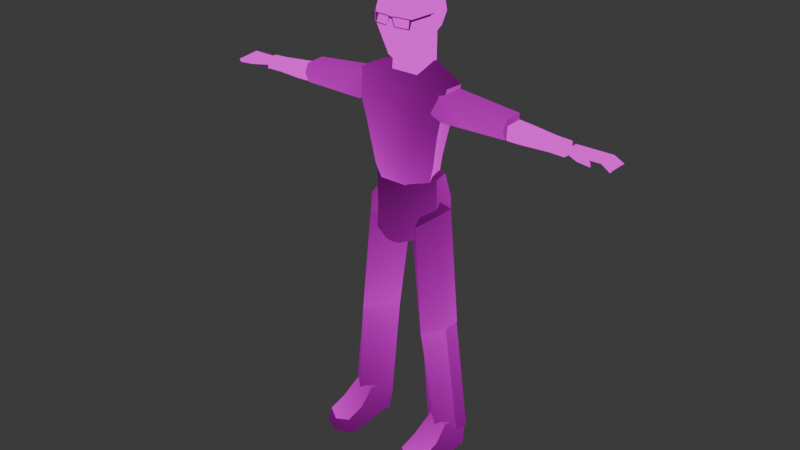 # Source: NORMAL_-_bitas.blend  (saved by Blender 5.1.29; exported with 4.5.12 LTS)
import bpy
from mathutils import Matrix  # noqa: F401  (used for matrix-valued properties, if any)

bpy.ops.wm.read_factory_settings(use_empty=True)
scene = bpy.context.scene
scene.name = 'Scene'

# ---- collections
col_collection = bpy.data.collections.new('Collection'); scene.collection.children.link(col_collection)

# ---- images (referenced by path relative to the original .blend; pixels are not part of the script)
import os
ASSET_DIR = os.environ.get("B2B_ASSET_DIR", "")  # directory of the original .blend (textures are referenced by path, not embedded)
HERE = os.path.dirname(os.path.abspath(__file__))  # packed textures are extracted next to this script under _unpacked/

def load_image(name, relpath, width, height, colorspace="sRGB"):
    """Load a texture the original file referenced (path relative to the .blend, or extracted next to this script)."""
    p = next((c for c in (os.path.join(HERE, relpath), os.path.join(ASSET_DIR, relpath)) if relpath and os.path.exists(c)), "")
    if p:
        img = bpy.data.images.load(p, check_existing=True)
        img.name = name
    else:  # same state as the original file: an image datablock whose file is absent (Cycles renders it pink)
        img = bpy.data.images.new(name, width, height)
        img.source = "FILE"
        img.filepath = "//" + (relpath or name)
    img.colorspace_settings.name = colorspace
    return img
img_roupa___texture_png = load_image('ROUPA - texture.png', 'ROUPA - texture.png', 1024, 1024, 'sRGB')
img_bitas___texture_png = load_image('BITAS - texture.png', 'BITAS - texture.png', 1024, 1024, 'sRGB')
img_bitas_lado_jpeg = load_image('bitas-lado.jpeg', 'bitas-lado.jpeg', 1024, 1024, 'sRGB')

# ---- materials (node trees are filled in below, after node groups)
mat_dbrito = bpy.data.materials.new('dbrito')
mat_material = bpy.data.materials.new('Material')
mat_material_001 = bpy.data.materials.new('Material.001')

# ---- node groups
ng_ucupaint_dbrito = bpy.data.node_groups.new('Ucupaint dbrito', 'ShaderNodeTree')
_s = ng_ucupaint_dbrito.interface.new_socket(name='Color', in_out='OUTPUT', socket_type='NodeSocketColor')
_s = ng_ucupaint_dbrito.interface.new_socket(name='Color', in_out='INPUT', socket_type='NodeSocketColor')
_s.default_value = (1.0, 1.0, 1.0, 1.0)
_N = ng_ucupaint_dbrito.nodes; _L = ng_ucupaint_dbrito.links
n0 = _N.new('NodeGroupInput'); n0.name = 'Group Input'; n0.location = (-200, 0)
n0.label = 'Start'
n1 = _N.new('NodeGroupOutput'); n1.name = 'Group Output'; n1.location = (400, 0)
n1.label = 'End'
n2 = _N.new('NodeFrame'); n2.name = '__yp_info_Frame'; n2.location = (0, 230)
n2.label = 'Created using Ucupaint 2.4.6 (github.com/ucupumar/ucupaint)'
n2.width = 620
n3 = _N.new('NodeFrame'); n3.name = '__yp_info_Frame.001'; n3.location = (0, 150)
n3.label = 'WARNING: Do NOT edit this group manually!'
n3.width = 450
_L.new(n0.outputs[0], n1.inputs[0])
n1.is_active_output = True

# ---- material node trees
mat_dbrito.use_nodes = True; mat_dbrito.node_tree.nodes.clear()
_N = mat_dbrito.node_tree.nodes; _L = mat_dbrito.node_tree.links
n0 = _N.new('ShaderNodeOutputMaterial'); n0.name = 'Material Output'; n0.location = (100, -13)
n1 = _N.new('ShaderNodeTexImage'); n1.name = 'Image Texture'; n1.location = (-600, 0)
n1.image = img_roupa___texture_png
n1.extension = 'CLIP'
n2 = _N.new('ShaderNodeEmission'); n2.name = 'Emission'; n2.location = (-134, -9)
n3 = _N.new('ShaderNodeGroup'); n3.name = 'Group'; n3.location = (-334, -9)
n3.node_tree = ng_ucupaint_dbrito
_L.new(n2.outputs[0], n0.inputs[0])
_L.new(n1.outputs[0], n3.inputs[0])
_L.new(n3.outputs[0], n2.inputs[0])
n0.is_active_output = True
mat_material.use_nodes = True; mat_material.node_tree.nodes.clear()
_N = mat_material.node_tree.nodes; _L = mat_material.node_tree.links
n0 = _N.new('ShaderNodeOutputMaterial'); n0.name = 'Material Output'; n0.location = (200, 100)
n1 = _N.new('ShaderNodeTexImage'); n1.name = 'Image Texture'; n1.location = (-900, 33)
n1.image = img_bitas___texture_png
n2 = _N.new('ShaderNodeEmission'); n2.name = 'Emission'; n2.location = (-119, 90)
n3 = _N.new('ShaderNodeMix'); n3.name = 'Mix'; n3.location = (-450, 88)
n3.data_type = 'RGBA'
n3.blend_type = 'SATURATION'
n3.inputs[7].default_value = (0.05848, 0.0003144, 0.5274, 1.0)
_L.new(n3.outputs[2], n2.inputs[0])
_L.new(n1.outputs[0], n3.inputs[6])
_L.new(n3.outputs[2], n0.inputs[0])
n0.is_active_output = True
mat_material_001.use_nodes = True; mat_material_001.node_tree.nodes.clear()
_N = mat_material_001.node_tree.nodes; _L = mat_material_001.node_tree.links
n0 = _N.new('ShaderNodeBsdfPrincipled'); n0.name = 'Principled BSDF'; n0.location = (-200, 100)
n1 = _N.new('ShaderNodeOutputMaterial'); n1.name = 'Material Output'; n1.location = (200, 100)
n2 = _N.new('ShaderNodeTexImage'); n2.name = 'Image Texture'; n2.location = (-490, 80)
n2.image = img_bitas_lado_jpeg
_L.new(n0.outputs[0], n1.inputs[0])
_L.new(n2.outputs[0], n0.inputs[0])
n1.is_active_output = True

# ---- world
world_world = bpy.data.worlds.new('World'); scene.world = world_world
world_world.use_nodes = True; world_world.node_tree.nodes.clear()
_N = world_world.node_tree.nodes; _L = world_world.node_tree.links
n0 = _N.new('ShaderNodeOutputWorld'); n0.name = 'World Output'; n0.location = (200, 100)
n1 = _N.new('ShaderNodeBackground'); n1.name = 'Background'; n1.location = (-200, 100)
n1.inputs[0].default_value = (0.05088, 0.05088, 0.05088, 1.0)
_L.new(n1.outputs[0], n0.inputs[0])
n0.is_active_output = True
world_world.color = (0.05088, 0.05088, 0.05088)
world_world.sun_shadow_jitter_overblur = 0.0

# ---- meshes
me_cube_023 = bpy.data.meshes.new('Cube.023')
me_cube_023.from_pydata([(-1.116, -0.1358, 0.27), (-1.268, -0.1358, 1.0), (-0.7522, 0.7724, 0.5798), (-7.886e-18, -0.3601, 0.9831), (-0.4876, 0.565, 1.314), (-0.7252, -0.5948, -0.04688), (-0.3751, -0.4804, -1.523), (-0.5765, 0.552, -1.475), (1.116, -0.1358, 0.27), (1.268, -0.1358, 1.0), (0.7522, 0.7724, 0.5798), (0.4876, 0.565, 1.314), (0.7252, -0.5948, -0.04688), (0.3752, -0.4804, -1.523), (0.5765, 0.552, -1.475), (-0.808, -0.1173, -1.43), (0.808, -0.1173, -1.43), (1.297, 0.3616, 1.0), (-1.297, 0.3616, 1.0), (0.6354, 0.5792, -1.013), (-0.6354, 0.5794, -1.012), (1.01, -0.1369, -0.2541), (-0.4718, -0.582, -1.116), (-0.9141, -0.138, -1.028), (-1.009, -0.1369, -0.2593), (0.9151, -0.138, -1.018), (0.472, -0.582, -1.115), (-0.6351, -0.5948, -0.4157), (0.6354, -0.5948, -0.4142), (-0.6848, 0.7725, -0.3271), (0.685, 0.7734, -0.3215), (0.8732, -0.5948, 0.3994), (-0.8911, -0.5772, 0.4336), (0.0, -0.5948, 0.6955), (1.595e-05, -0.4804, -1.523), (0.3035, -0.582, -1.115), (-0.3032, -0.582, -1.116), (-0.3032, -0.5948, -0.4153), (0.3035, -0.5948, -0.4146), (-0.5491, -0.1798, 1.095), (0.0, -0.5948, 0.6955), (0.5491, -0.1798, 1.095), (-1.537, -0.2942, -8.023), (-1.252, -0.2942, -8.023), (-1.6, -1.209, -8.455), (-1.657, 0.1647, -8.023), (-1.746, 0.0797, -8.785), (-1.252, 0.0797, -8.785), (-1.746, -1.209, -8.852), (-1.746, 0.1983, -8.852), (-1.252, 0.1983, -8.852), (-0.7573, 0.1983, -8.852), (-0.7573, 0.0797, -8.785), (-0.8463, 0.1647, -8.023), (-0.9664, -0.2942, -8.023), (-0.9037, -1.291, -8.484), (-1.252, -1.415, -8.528), (-0.7573, -1.291, -8.852), (-1.252, -1.492, -8.852), (-1.6, -0.7251, -8.338), (-1.746, -0.5647, -8.819), (-0.9037, -0.7663, -8.353), (-0.7573, -0.6059, -8.819), (-1.252, -0.7061, -8.819), (-1.252, -0.828, -8.375), (-1.393, 0.7442, -8.852), (-1.11, 0.7442, -8.852), (-1.11, 0.6098, -8.023), (-1.393, 0.6098, -8.023), (-5.477, 0.3346, 0.2396), (-4.96, -0.1597, 0.342), (-5.507, -0.1256, 0.1797), (-4.958, -0.141, 0.4397), (-5.559, -0.1264, 0.2471), (-4.836, -0.3507, 0.3243), (-4.486, -0.1008, 0.4553), (-4.481, 0.1842, 0.4544), (-4.483, 0.2186, 0.3186), (-4.487, -0.143, 0.3226), (-5.176, -0.4153, 0.3217), (-5.197, -0.3983, 0.3216), (-5.165, -0.4144, 0.3979), (-5.184, -0.3966, 0.3985), (-5.589, 0.2973, 0.2748), (-5.233, 0.3302, 0.3216), (-5.301, -0.1179, 0.3731), (-5.343, 0.2908, 0.4058), (-5.276, -0.1182, 0.3235), (-4.828, -0.3285, 0.4244), (-0.9493, 0.7637, -5.327), (-0.9493, -0.5883, -5.327), (-0.3538, 0.1797, -5.327), (-1.287, -0.3899, -8.072), (-0.6233, 0.1639, -8.328), (-1.287, 0.8126, -8.328), (-1.312, 0.4085, -5.327), (-1.345, -0.07795, -5.327), (-1.718, -0.03062, -8.238), (-1.742, 0.3687, -8.328), (1.553, -0.2942, -8.023), (1.268, -0.2942, -8.023), (1.616, -1.209, -8.455), (1.673, 0.1647, -8.023), (1.762, 0.0797, -8.785), (1.268, 0.0797, -8.785), (1.762, -1.209, -8.852), (1.762, 0.1983, -8.852), (1.268, 0.1983, -8.852), (0.7731, 0.1983, -8.852), (0.7731, 0.0797, -8.785), (0.8622, 0.1647, -8.023), (0.9823, -0.2942, -8.023), (0.9196, -1.291, -8.484), (1.268, -1.415, -8.528), (0.7731, -1.291, -8.852), (1.268, -1.492, -8.852), (1.616, -0.7251, -8.338), (1.762, -0.5647, -8.819), (0.9196, -0.7663, -8.353), (0.7731, -0.6059, -8.819), (1.268, -0.7061, -8.819), (1.268, -0.828, -8.375), (1.126, 0.7442, -8.852), (1.409, 0.7442, -8.852), (1.409, 0.6098, -8.023), (1.126, 0.6098, -8.023), (-0.7021, -0.5148, -2.511), (-0.7021, 0.8693, -2.511), (-0.02571, 0.1727, -2.907), (-0.9493, 0.8117, -5.327), (-0.3538, 0.1797, -5.327), (-0.9493, -0.5871, -5.327), (-0.5633, 0.1727, -1.941), (-1.062, 0.3993, -2.244), (-1.061, -0.05271, -2.245), (-0.9543, 0.1727, -2.042), (-1.346, -0.07692, -5.327), (-1.322, 0.4163, -5.327), (0.9493, 0.7637, -5.327), (0.9493, -0.5883, -5.327), (0.3538, 0.1797, -5.327), (1.287, -0.3899, -8.072), (0.6233, 0.1639, -8.328), (1.287, 0.8126, -8.328), (1.345, -0.07795, -5.327), (1.312, 0.4085, -5.327), (1.742, 0.3687, -8.328), (1.718, -0.03062, -8.238), (0.8018, -0.2635, 0.5776), (0.806, 0.374, 0.6286), (1.229, -0.2695, 0.2367), (2.976, -0.2319, 0.7221), (2.965, -0.2438, 0.2629), (2.979, 0.259, 0.7564), (2.974, 0.2194, 0.2501), (1.227, 0.2994, 0.228), (1.142, -0.2596, 0.8611), (1.145, 0.3514, 0.9068), (1.59, 0.2857, 0.2322), (1.59, -0.2675, 0.2416), (2.97, -0.349, 0.4933), (1.37, -0.3785, 0.5537), (1.018, -0.3762, 0.4068), (-0.8007, -0.2633, 0.5775), (-0.805, 0.3741, 0.6284), (-1.228, -0.2697, 0.2368), (-2.939, 0.2287, 0.2404), (-1.225, 0.2994, 0.228), (-2.941, -0.2415, 0.7324), (-2.93, -0.2534, 0.2543), (-2.946, 0.269, 0.7662), (-1.134, -0.2614, 0.8632), (-1.137, 0.3535, 0.9088), (-1.582, 0.2876, 0.2302), (-1.582, -0.2698, 0.2401), (-2.936, -0.3579, 0.512), (-1.342, -0.38, 0.5807), (-1.021, -0.3761, 0.4033), (-4.436, -0.1555, 0.521), (-2.935, 0.2616, 0.6054), (-4.435, 0.1124, 0.5372), (-2.933, 0.2138, 0.2571), (-4.436, 0.1075, 0.248), (-4.436, -0.1816, 0.2534), (-4.04, -0.1522, 0.5291), (-3.325, -0.2268, 0.553), (-4.041, 0.127, 0.5506), (-3.327, 0.2316, 0.5837), (-4.04, 0.1146, 0.2553), (-3.326, 0.1948, 0.2591), (-3.322, -0.2483, 0.2669), (-4.037, -0.1742, 0.2616), (-3.033, -0.2265, 0.5615), (-2.938, -0.1523, 0.583), (-2.933, -0.1697, 0.2632), (-3.026, -0.246, 0.2664), (-0.9505, 0.008286, -2.756), (-0.7913, 0.7652, -2.803), (-0.742, 0.008286, -2.957), (-0.4441, -0.5705, -2.814), (-0.9096, 0.01203, -1.396), (-0.7431, 0.5551, -1.443), (-0.4223, -0.4847, -1.494), (0.0, -0.4847, -1.508), (0.4223, -0.4847, -1.494), (0.0, -0.5705, -2.833), (0.0, -0.5235, -3.114), (0.4441, -0.5705, -2.814), (0.1993, -0.5235, -3.084), (0.9505, 0.008286, -2.756), (0.7913, 0.7652, -2.803), (0.742, 0.008286, -2.957), (0.9096, 0.01203, -1.396), (0.7431, 0.5551, -1.443), (0.0, 0.5551, -1.465), (0.0, 0.7652, -2.833), (0.0, 0.592, -3.114), (0.0, 0.008286, -3.114), (-0.1993, 0.592, -3.084), (0.1993, 0.592, -3.084), (0.1993, 0.008286, -3.084), (-0.1993, 0.008286, -3.084), (-0.1993, -0.5235, -3.084), (0.0, 0.04287, -1.017), (-0.9301, 0.01016, -2.076), (-0.4332, -0.5276, -2.154), (0.0, -0.5276, -2.17), (0.4332, -0.5276, -2.154), (0.9301, 0.01016, -2.076), (0.7672, 0.7742, -2.123), (0.0, 0.7742, -2.149), (-0.7672, 0.7742, -2.123), (0.7021, -0.5148, -2.511), (0.7021, 0.8693, -2.511), (0.02571, 0.1727, -2.907), (0.9493, 0.8117, -5.327), (0.3538, 0.1797, -5.327), (0.9493, -0.5871, -5.327), (0.5633, 0.1727, -1.941), (1.061, -0.05271, -2.245), (1.062, 0.3993, -2.244), (0.9543, 0.1727, -2.042), (1.322, 0.4163, -5.327), (1.346, -0.07692, -5.327), (5.477, 0.3346, 0.2396), (5.507, -0.1256, 0.1797), (5.589, 0.2973, 0.2748), (5.233, 0.3302, 0.3216), (4.483, 0.2186, 0.3186), (5.276, -0.1182, 0.3235), (5.343, 0.2908, 0.4058), (4.481, 0.1842, 0.4544), (5.301, -0.1179, 0.3731), (5.559, -0.1264, 0.2471), (4.958, -0.141, 0.4397), (4.96, -0.1597, 0.342), (4.486, -0.1008, 0.4553), (5.184, -0.3966, 0.3985), (4.828, -0.3285, 0.4244), (5.165, -0.4144, 0.3979), (4.836, -0.3507, 0.3243), (5.176, -0.4153, 0.3217), (4.487, -0.143, 0.3226), (5.197, -0.3983, 0.3216), (4.436, -0.1555, 0.521), (4.436, -0.1816, 0.2534), (4.435, 0.1124, 0.5372), (4.04, -0.1522, 0.5291), (3.325, -0.2268, 0.553), (4.041, 0.127, 0.5506), (4.037, -0.1742, 0.2616), (3.322, -0.2483, 0.2669), (4.04, 0.1146, 0.2553), (3.326, 0.1948, 0.2591), (4.436, 0.1075, 0.248), (3.026, -0.246, 0.2664), (3.327, 0.2316, 0.5837), (2.933, 0.2138, 0.2571), (2.935, 0.2616, 0.6054), (2.933, -0.1697, 0.2632), (2.938, -0.1523, 0.583), (3.033, -0.2265, 0.5615)], [], [(5, 40, 32), (39, 41, 11, 4), (39, 1, 40), (18, 4, 2), (10, 2, 4, 11), (18, 1, 39), (4, 18, 39), (19, 25, 16, 14), (20, 19, 14, 7), (27, 24, 23, 22), (40, 12, 31), (41, 40, 9), (17, 10, 11), (41, 9, 17), (28, 26, 25, 21), (8, 17, 9), (21, 25, 19, 30), (0, 1, 18), (6, 15, 7, 14, 16, 13, 34), (21, 30, 17, 8), (2, 10, 30, 29), (29, 18, 2), (30, 10, 17), (23, 20, 7, 15), (29, 20, 23, 24), (30, 19, 20, 29), (22, 23, 15, 6), (25, 26, 13, 16), (12, 28, 21, 8), (5, 0, 24, 27), (18, 29, 24, 0), (0, 5, 32, 1), (32, 40, 1), (9, 40, 31), (12, 8, 9, 31), (35, 36, 34), (37, 38, 33), (35, 38, 37, 36), (22, 36, 37, 27), (26, 35, 34, 13), (34, 36, 22, 6), (35, 26, 28, 38), (5, 27, 37, 33), (33, 38, 28, 12), (3, 39, 40), (3, 41, 39), (3, 40, 41), (11, 41, 17), (59, 44, 56, 64), (59, 60, 48, 44), (42, 45, 49, 46), (47, 46, 49, 50), (60, 63, 58, 48), (52, 47, 50, 51), (53, 54, 52, 51), (64, 56, 55, 61), (62, 61, 55, 57), (55, 56, 58, 57), (63, 62, 57, 58), (56, 44, 48, 58), (47, 52, 62, 63), (52, 54, 61, 62), (43, 64, 61, 54), (46, 47, 63, 60), (42, 46, 60, 59), (42, 59, 64, 43), (67, 66, 65, 68), (68, 65, 49, 45), (51, 50, 49, 65, 66), (67, 53, 51, 66), (43, 54, 53, 67, 68, 45, 42), (83, 86, 84, 69), (77, 78, 70, 87, 84), (73, 83, 69, 71), (87, 85, 73, 71), (76, 86, 85, 72, 75), (72, 82, 81, 88), (88, 81, 79, 74), (77, 76, 75, 78), (70, 74, 79, 80), (79, 81, 82, 80), (72, 70, 80, 82), (72, 85, 87, 70), (86, 83, 73, 85), (87, 71, 69, 84), (70, 78, 74), (75, 88, 74, 78), (72, 88, 75), (84, 86, 76, 77), (91, 90, 92, 93), (91, 93, 94, 89), (95, 98, 97, 96), (96, 97, 92, 90), (95, 89, 94, 98), (89, 95, 96, 90, 91), (97, 98, 94, 93, 92), (116, 121, 113, 101), (116, 101, 105, 117), (99, 103, 106, 102), (104, 107, 106, 103), (117, 105, 115, 120), (109, 108, 107, 104), (110, 108, 109, 111), (121, 118, 112, 113), (119, 114, 112, 118), (112, 114, 115, 113), (120, 115, 114, 119), (113, 115, 105, 101), (104, 120, 119, 109), (109, 119, 118, 111), (100, 111, 118, 121), (103, 117, 120, 104), (99, 116, 117, 103), (99, 100, 121, 116), (124, 123, 122, 125), (124, 102, 106, 123), (108, 122, 123, 106, 107), (125, 122, 108, 110), (100, 99, 102, 124, 125, 110, 111), (126, 128, 132), (127, 128, 130, 129), (128, 126, 131, 130), (128, 127, 132), (133, 134, 135), (133, 137, 136, 134), (133, 127, 129, 137), (127, 133, 135, 132), (134, 136, 131, 126), (135, 134, 126, 132), (129, 130, 131, 136, 137), (140, 142, 141, 139), (140, 138, 143, 142), (144, 147, 146, 145), (144, 139, 141, 147), (145, 146, 143, 138), (138, 140, 139, 144, 145), (146, 147, 141, 142, 143), (148, 149, 155, 150, 162), (157, 149, 148, 156), (159, 152, 160, 161), (158, 155, 149, 157), (159, 158, 154, 152), (151, 160, 152, 154, 153), (150, 155, 158, 159), (154, 158, 157, 153), (150, 159, 161, 162), (153, 157, 156, 151), (161, 160, 151, 156), (162, 161, 156, 148), (163, 177, 165, 167, 164), (172, 171, 163, 164), (174, 176, 175, 169), (173, 172, 164, 167), (174, 169, 166, 173), (165, 174, 173, 167), (166, 170, 172, 173), (165, 177, 176, 174), (170, 168, 171, 172), (168, 170, 166, 169, 175), (175, 176, 171, 168), (176, 177, 163, 171), (178, 180, 182, 183), (189, 190, 191, 188), (187, 189, 188, 186), (185, 187, 186, 184), (190, 185, 184, 191), (178, 183, 191, 184), (185, 192, 187), (178, 184, 186, 180), (187, 179, 181, 189), (180, 186, 188, 182), (183, 182, 188, 191), (190, 189, 195), (192, 195, 194, 193), (193, 194, 181, 179), (192, 193, 179, 187), (185, 190, 195, 192), (189, 181, 194, 195), (224, 231, 197, 196), (196, 197, 218, 198), (199, 196, 198, 222), (225, 224, 196, 199), (226, 225, 199, 205), (226, 205, 207, 227), (205, 199, 222, 206), (205, 206, 208, 207), (207, 208, 211, 209), (227, 207, 209, 228), (228, 209, 210, 229), (209, 211, 219, 210), (229, 210, 215, 230), (231, 230, 215, 197), (210, 219, 216, 215), (197, 215, 216, 218), (219, 220, 217, 216), (218, 216, 217, 221), (211, 220, 219), (220, 208, 206, 217), (211, 208, 220), (198, 218, 221), (221, 217, 206, 222), (198, 221, 222), (223, 203, 204), (202, 203, 223), (223, 212, 213), (201, 200, 223), (214, 201, 223), (214, 223, 213), (212, 223, 204), (200, 202, 223), (201, 214, 230, 231), (213, 229, 230, 214), (212, 228, 229, 213), (204, 227, 228, 212), (203, 226, 227, 204), (203, 202, 225, 226), (202, 200, 224, 225), (200, 201, 231, 224), (234, 232, 238), (233, 235, 236, 234), (234, 236, 237, 232), (233, 234, 238), (239, 240, 241), (239, 243, 242, 240), (240, 242, 235, 233), (239, 232, 237, 243), (241, 240, 233, 238), (232, 239, 241, 238), (235, 242, 243, 237, 236), (249, 247, 244, 245), (253, 245, 244, 246), (246, 244, 247, 250), (247, 248, 251, 250), (248, 247, 249, 255, 262), (250, 252, 253, 246), (251, 256, 254, 252, 250), (249, 245, 253, 252), (254, 255, 249, 252), (254, 257, 263, 255), (254, 256, 258), (254, 258, 259, 257), (256, 262, 260, 258), (258, 260, 261, 259), (255, 263, 261, 260), (255, 260, 262), (248, 262, 256, 251), (261, 263, 257, 259), (264, 267, 270, 265), (264, 265, 274, 266), (264, 266, 269, 267), (271, 270, 267, 268), (268, 267, 269, 276), (273, 272, 270, 271), (265, 270, 272, 274), (276, 269, 272, 273), (266, 274, 272, 269), (273, 275, 279, 277), (271, 275, 273), (276, 273, 277, 278), (280, 278, 277, 279), (281, 280, 279, 275), (281, 276, 278, 280), (268, 276, 281), (268, 281, 275, 271)])
me_cube_023.polygons.foreach_set('material_index', [0, 0, 0, 0, 0, 0, 0, 0, 0, 0, 0, 0, 0, 0, 0, 0, 0, 0, 0, 0, 0, 0, 0, 0, 0, 0, 0, 0, 0, 0, 0, 0, 0, 0, 0, 0, 0, 0, 0, 0, 0, 0, 0, 0, 0, 0, 0, 0, 0, 0, 0, 0, 0, 0, 0, 0, 0, 0, 0, 0, 0, 0, 0, 0, 0, 0, 0, 0, 0, 0, 0, 1, 1, 1, 1, 1, 1, 1, 1, 1, 1, 1, 1, 1, 1, 1, 1, 1, 1, 0, 0, 0, 0, 0, 0, 0, 0, 0, 0, 0, 0, 0, 0, 0, 0, 0, 0, 0, 0, 0, 0, 0, 0, 0, 0, 0, 0, 0, 0, 0, 0, 0, 0, 0, 0, 0, 0, 0, 0, 0, 0, 0, 0, 0, 0, 0, 0, 0, 0, 0, 0, 0, 0, 0, 0, 0, 0, 0, 0, 0, 0, 0, 0, 0, 0, 0, 0, 0, 0, 0, 0, 1, 1, 1, 1, 1, 1, 1, 1, 1, 1, 1, 1, 1, 1, 1, 1, 1, 0, 0, 0, 0, 0, 0, 0, 0, 0, 0, 0, 0, 0, 0, 0, 0, 0, 0, 0, 0, 0, 0, 0, 0, 0, 0, 0, 0, 0, 0, 0, 0, 0, 0, 0, 0, 0, 0, 0, 0, 0, 0, 0, 0, 0, 0, 0, 0, 0, 0, 0, 1, 1, 1, 1, 1, 1, 1, 1, 1, 1, 1, 1, 1, 1, 1, 1, 1, 1, 1, 1, 1, 1, 1, 1, 1, 1, 1, 1, 1, 1, 1, 1, 1, 1, 1])
_uv = me_cube_023.uv_layers.new(name='UVMap')
_uv.uv.foreach_set('vector', [0.561, 0.7836, 0.651, 0.839, 0.5553, 0.8316, 0.5918, 0.9054, 0.7107, 0.905, 0.7035, 0.9867, 0.5997, 0.9867, 0.5918, 0.9054, 0.5173, 0.9069, 0.651, 0.839, 0.7679, 0.7129, 0.6934, 0.7431, 0.7096, 0.6764, 0.5867, 0.6795, 0.7096, 0.6764, 0.6934, 0.7431, 0.606, 0.7475, 0.5119, 0.9583, 0.5173, 0.9069, 0.5918, 0.9054, 0.5997, 0.9867, 0.5119, 0.9583, 0.5918, 0.9054, 0.5897, 0.5409, 0.5217, 0.5296, 0.5324, 0.4937, 0.5953, 0.4996, 0.7036, 0.5408, 0.5897, 0.5409, 0.5953, 0.4996, 0.6978, 0.5001, 0.5696, 0.7368, 0.4966, 0.7595, 0.5033, 0.6532, 0.5881, 0.6467, 0.651, 0.839, 0.7406, 0.7829, 0.7449, 0.8271, 0.7107, 0.905, 0.651, 0.839, 0.7856, 0.9061, 0.5279, 0.7187, 0.5867, 0.6795, 0.606, 0.7475, 0.7107, 0.905, 0.7856, 0.9061, 0.7914, 0.9576, 0.7316, 0.7364, 0.7123, 0.6461, 0.7974, 0.6533, 0.8046, 0.759, 0.4978, 0.6433, 0.5279, 0.7187, 0.5029, 0.7086, 0.5075, 0.5964, 0.5217, 0.5296, 0.5897, 0.5409, 0.59, 0.604, 0.7954, 0.6383, 0.7917, 0.7026, 0.7679, 0.7129, 0.845, 0.5248, 0.8148, 0.5612, 0.7597, 0.5414, 0.7597, 0.4462, 0.8148, 0.4265, 0.845, 0.4629, 0.845, 0.4938, 0.5075, 0.5964, 0.59, 0.604, 0.5279, 0.7187, 0.4978, 0.6433, 0.7096, 0.6764, 0.5867, 0.6795, 0.59, 0.604, 0.7045, 0.6012, 0.7045, 0.6012, 0.7679, 0.7129, 0.7096, 0.6764, 0.59, 0.604, 0.5867, 0.6795, 0.5279, 0.7187, 0.7696, 0.5276, 0.7036, 0.5408, 0.6978, 0.5001, 0.7589, 0.4937, 0.7045, 0.6012, 0.7036, 0.5408, 0.7696, 0.5276, 0.7848, 0.5923, 0.59, 0.604, 0.5897, 0.5409, 0.7036, 0.5408, 0.7045, 0.6012, 0.5881, 0.6467, 0.5033, 0.6532, 0.5163, 0.5957, 0.5968, 0.5895, 0.7974, 0.6533, 0.7123, 0.6461, 0.703, 0.5889, 0.7837, 0.5943, 0.7406, 0.7829, 0.7316, 0.7364, 0.8046, 0.759, 0.8026, 0.8232, 0.561, 0.7836, 0.4993, 0.8246, 0.4966, 0.7595, 0.5696, 0.7368, 0.7679, 0.7129, 0.7045, 0.6012, 0.7848, 0.5923, 0.7954, 0.6383, 0.4993, 0.8246, 0.561, 0.7836, 0.5553, 0.8316, 0.5173, 0.9069, 0.5553, 0.8316, 0.651, 0.839, 0.5173, 0.9069, 0.7856, 0.9061, 0.651, 0.839, 0.7449, 0.8271, 0.7406, 0.7829, 0.8026, 0.8232, 0.7856, 0.9061, 0.7449, 0.8271, 0.6905, 0.6452, 0.6099, 0.6456, 0.6498, 0.5872, 0.612, 0.7342, 0.6892, 0.734, 0.651, 0.8389, 0.6905, 0.6452, 0.6892, 0.734, 0.612, 0.7342, 0.6099, 0.6456, 0.5881, 0.6467, 0.6099, 0.6456, 0.612, 0.7342, 0.5696, 0.7368, 0.7123, 0.6461, 0.6905, 0.6452, 0.6498, 0.5872, 0.703, 0.5889, 0.6498, 0.5872, 0.6099, 0.6456, 0.5881, 0.6467, 0.5968, 0.5895, 0.6905, 0.6452, 0.7123, 0.6461, 0.7316, 0.7364, 0.6892, 0.734, 0.561, 0.7836, 0.5696, 0.7368, 0.612, 0.7342, 0.651, 0.8389, 0.651, 0.8389, 0.6892, 0.734, 0.7316, 0.7364, 0.7406, 0.7829, 0.6511, 0.8818, 0.5918, 0.9054, 0.651, 0.839, 0.6511, 0.8818, 0.7107, 0.905, 0.5918, 0.9054, 0.6511, 0.8818, 0.651, 0.839, 0.7107, 0.905, 0.7035, 0.9867, 0.7107, 0.905, 0.7914, 0.9576, 0.4921, 0.3109, 0.4919, 0.3749, 0.4471, 0.4027, 0.4472, 0.3247, 0.3333, 0.08158, 0.3523, 0.02293, 0.277, 0.01893, 0.2767, 0.06841, 0.3837, 0.1192, 0.4391, 0.1164, 0.4414, 0.01893, 0.4277, 0.02688, 0.5783, 0.2123, 0.6204, 0.2141, 0.6204, 0.1948, 0.5783, 0.193, 0.6348, 0.3076, 0.5783, 0.3239, 0.5783, 0.4355, 0.6186, 0.3904, 0.5368, 0.2148, 0.5783, 0.2123, 0.5783, 0.193, 0.5368, 0.1955, 0.4439, 0.1164, 0.3885, 0.1192, 0.4325, 0.02687, 0.4462, 0.01891, 0.4472, 0.3247, 0.4471, 0.4027, 0.4024, 0.3859, 0.4024, 0.3164, 0.3523, 0.02293, 0.3333, 0.07993, 0.2718, 0.06517, 0.2722, 0.01891, 0.2718, 0.06517, 0.2295, 0.07522, 0.2134, 0.03983, 0.2722, 0.01891, 0.5783, 0.3239, 0.5219, 0.3066, 0.5256, 0.4052, 0.5783, 0.4355, 0.2289, 0.0741, 0.2767, 0.06841, 0.277, 0.01893, 0.2133, 0.0385, 0.5783, 0.2123, 0.5368, 0.2148, 0.5219, 0.3066, 0.5783, 0.3239, 0.4325, 0.02687, 0.3885, 0.1192, 0.3333, 0.07993, 0.3523, 0.02293, 0.4473, 0.2423, 0.4472, 0.3247, 0.4024, 0.3164, 0.4106, 0.2423, 0.6204, 0.2141, 0.5783, 0.2123, 0.5783, 0.3239, 0.6348, 0.3076, 0.3837, 0.1192, 0.4277, 0.02688, 0.3523, 0.02293, 0.3333, 0.08158, 0.484, 0.2423, 0.4921, 0.3109, 0.4472, 0.3247, 0.4473, 0.2423, 0.2039, 0.6676, 0.2039, 0.5983, 0.2273, 0.5983, 0.2273, 0.6676, 0.4995, 0.1191, 0.5173, 0.02254, 0.4414, 0.01893, 0.4391, 0.1164, 0.5368, 0.1955, 0.5783, 0.193, 0.6204, 0.1948, 0.5984, 0.1155, 0.5582, 0.1155, 0.5044, 0.119, 0.4439, 0.1164, 0.4462, 0.01891, 0.5222, 0.0225, 0.4473, 0.2423, 0.4106, 0.2423, 0.3952, 0.1833, 0.4291, 0.1261, 0.4655, 0.1261, 0.4994, 0.1833, 0.484, 0.2423, 0.329, 0.2698, 0.3409, 0.2723, 0.3421, 0.2624, 0.3331, 0.2628, 0.3452, 0.2306, 0.3429, 0.2492, 0.3657, 0.2514, 0.3776, 0.2537, 0.3787, 0.229, 0.3928, 0.2552, 0.397, 0.2342, 0.3901, 0.2304, 0.3885, 0.254, 0.3797, 0.3486, 0.3817, 0.3551, 0.37, 0.3536, 0.3691, 0.3471, 0.3873, 0.3097, 0.3491, 0.3, 0.3482, 0.3217, 0.3626, 0.3219, 0.3855, 0.3242, 0.3626, 0.3219, 0.3496, 0.3309, 0.3519, 0.3348, 0.3683, 0.3329, 0.3664, 0.3351, 0.3529, 0.3313, 0.3537, 0.3243, 0.3671, 0.3264, 0.3686, 0.3372, 0.3691, 0.3471, 0.381, 0.3486, 0.3838, 0.339, 0.3657, 0.2514, 0.3577, 0.2609, 0.3736, 0.2657, 0.3767, 0.2624, 0.3483, 0.3463, 0.3554, 0.3472, 0.3545, 0.3516, 0.3475, 0.3508, 0.3214, 0.2965, 0.3228, 0.2857, 0.338, 0.2876, 0.3371, 0.2947, 0.3289, 0.2709, 0.3262, 0.2597, 0.3196, 0.2605, 0.318, 0.2695, 0.3491, 0.3, 0.3365, 0.2997, 0.3352, 0.3212, 0.3482, 0.3217, 0.3776, 0.2537, 0.3885, 0.254, 0.3901, 0.2304, 0.3787, 0.229, 0.3657, 0.2514, 0.3429, 0.2492, 0.3577, 0.2609, 0.3848, 0.3396, 0.3664, 0.3351, 0.3671, 0.3264, 0.3851, 0.3296, 0.3626, 0.3219, 0.3683, 0.3329, 0.3855, 0.3242, 0.3447, 0.3355, 0.3424, 0.3434, 0.3691, 0.3471, 0.3686, 0.3372, 0.38, 0.4045, 0.2997, 0.4032, 0.2938, 0.1519, 0.3659, 0.1519, 0.2359, 0.4006, 0.2486, 0.1552, 0.3102, 0.151, 0.2939, 0.3997, 0.3291, 0.4001, 0.3543, 0.1539, 0.3812, 0.1626, 0.3699, 0.404, 0.2468, 0.3963, 0.2499, 0.1519, 0.2938, 0.1519, 0.2997, 0.4032, 0.3291, 0.4001, 0.2939, 0.3997, 0.3102, 0.151, 0.3543, 0.1539, 0.9232, 0.4265, 0.924, 0.4683, 0.8979, 0.499, 0.845, 0.5062, 0.8543, 0.4265, 0.2425, 0.9488, 0.2648, 0.9234, 0.3173, 0.9234, 0.319, 1.0, 0.2447, 0.9971, 0.4921, 0.3109, 0.4472, 0.3247, 0.4471, 0.4027, 0.4919, 0.3749, 0.3333, 0.08158, 0.2767, 0.06841, 0.277, 0.01893, 0.3523, 0.02293, 0.3837, 0.1192, 0.4277, 0.02688, 0.4414, 0.01893, 0.4391, 0.1164, 0.5783, 0.2123, 0.5783, 0.193, 0.6204, 0.1948, 0.6204, 0.2141, 0.6348, 0.3076, 0.6186, 0.3904, 0.5783, 0.4355, 0.5783, 0.3239, 0.5368, 0.2148, 0.5368, 0.1955, 0.5783, 0.193, 0.5783, 0.2123, 0.4439, 0.1151, 0.4462, 0.01758, 0.4324, 0.02554, 0.3885, 0.1178, 0.4472, 0.3247, 0.4024, 0.3164, 0.4024, 0.3859, 0.4471, 0.4027, 0.3522, 0.0216, 0.2721, 0.01758, 0.2717, 0.06384, 0.3333, 0.0786, 0.2717, 0.06384, 0.2721, 0.01758, 0.2133, 0.0385, 0.2294, 0.07389, 0.5783, 0.3239, 0.5783, 0.4355, 0.5256, 0.4052, 0.5218, 0.3066, 0.2289, 0.0741, 0.2133, 0.0385, 0.277, 0.01893, 0.2767, 0.06841, 0.5783, 0.2123, 0.5783, 0.3239, 0.5218, 0.3066, 0.5368, 0.2148, 0.4324, 0.02554, 0.3522, 0.0216, 0.3333, 0.0786, 0.3885, 0.1178, 0.4473, 0.2423, 0.4106, 0.2423, 0.4024, 0.3164, 0.4472, 0.3247, 0.6204, 0.2141, 0.6348, 0.3076, 0.5783, 0.3239, 0.5783, 0.2123, 0.3837, 0.1192, 0.3333, 0.08158, 0.3523, 0.02293, 0.4277, 0.02688, 0.484, 0.2423, 0.4473, 0.2423, 0.4472, 0.3247, 0.4921, 0.3109, 0.4453, 0.6707, 0.4453, 0.6014, 0.4687, 0.6014, 0.4687, 0.6707, 0.4995, 0.1191, 0.4391, 0.1164, 0.4414, 0.01893, 0.5173, 0.02254, 0.5368, 0.1955, 0.5582, 0.1155, 0.5984, 0.1155, 0.6204, 0.1948, 0.5783, 0.193, 0.5043, 0.1177, 0.5221, 0.02117, 0.4462, 0.01758, 0.4439, 0.1151, 0.4473, 0.2423, 0.484, 0.2423, 0.4994, 0.1833, 0.4655, 0.1261, 0.4291, 0.1261, 0.3952, 0.1833, 0.4106, 0.2423, 0.2385, 0.6935, 0.3422, 0.6851, 0.2839, 0.7471, 0.2763, 0.7794, 0.2022, 0.7472, 0.2188, 0.5453, 0.2905, 0.5464, 0.3678, 0.7698, 0.2837, 0.7882, 0.3058, 0.5558, 0.3727, 0.569, 0.3422, 0.6851, 0.3404, 0.7897, 0.2839, 0.7471, 0.2748, 0.793, 0.2385, 0.7585, 0.268, 0.7639, 0.3254, 0.801, 0.3353, 0.5458, 0.3761, 0.5474, 0.3627, 0.8026, 0.3254, 0.801, 0.2763, 0.7794, 0.2905, 0.5464, 0.3353, 0.5458, 0.3404, 0.7897, 0.2748, 0.793, 0.268, 0.7639, 0.2839, 0.7471, 0.2329, 0.8037, 0.2529, 0.549, 0.3058, 0.5558, 0.2837, 0.7882, 0.268, 0.7639, 0.2385, 0.7585, 0.2385, 0.6935, 0.2839, 0.7471, 0.5779, 0.9164, 0.5063, 0.9122, 0.4987, 0.8324, 0.5514, 0.8406, 0.5779, 0.8716, 0.2401, 0.3955, 0.2637, 0.1519, 0.3341, 0.1519, 0.3202, 0.4009, 0.375, 0.4105, 0.3104, 0.4031, 0.3136, 0.1538, 0.3777, 0.1619, 0.2414, 0.3998, 0.2477, 0.155, 0.2697, 0.1521, 0.2752, 0.3996, 0.3734, 0.3984, 0.3202, 0.4009, 0.3341, 0.1519, 0.3795, 0.1519, 0.2752, 0.3996, 0.2697, 0.1521, 0.3136, 0.1538, 0.3104, 0.4031, 0.5768, 0.9961, 0.5079, 0.9961, 0.4987, 0.9164, 0.5515, 0.9236, 0.5776, 0.9543, 0.6002, 0.993, 0.5779, 0.9676, 0.58, 0.9194, 0.6544, 0.9164, 0.6527, 0.993, 0.7051, 0.7534, 0.7075, 0.7981, 0.6668, 0.793, 0.6668, 0.7532, 0.6857, 0.7456, 0.4909, 0.8278, 0.504, 0.8454, 0.5273, 0.8189, 0.5087, 0.8094, 0.5173, 0.7724, 0.4624, 0.7258, 0.4535, 0.7357, 0.5134, 0.7922, 0.4553, 0.8412, 0.4711, 0.8542, 0.504, 0.8454, 0.4909, 0.8278, 0.4331, 0.8627, 0.4553, 0.8412, 0.404, 0.7853, 0.3843, 0.8025, 0.6252, 0.7811, 0.609, 0.7888, 0.593, 0.781, 0.593, 0.7486, 0.6285, 0.7468, 0.4478, 0.8777, 0.4711, 0.8542, 0.4553, 0.8412, 0.4331, 0.8627, 0.404, 0.7853, 0.4553, 0.8412, 0.4909, 0.8278, 0.4247, 0.7658, 0.5312, 0.7862, 0.5173, 0.7724, 0.5134, 0.7922, 0.5306, 0.8024, 0.4247, 0.7658, 0.4909, 0.8278, 0.5087, 0.8094, 0.4444, 0.7455, 0.5134, 0.7922, 0.4535, 0.7357, 0.4444, 0.7455, 0.5087, 0.8094, 0.5306, 0.8024, 0.5134, 0.7922, 0.5087, 0.8094, 0.5273, 0.8189, 0.5179, 0.7546, 0.5376, 0.7468, 0.5562, 0.7544, 0.5562, 0.7942, 0.5155, 0.7993, 0.4899, 0.8267, 0.5078, 0.8084, 0.5261, 0.8178, 0.5029, 0.8442, 0.5171, 0.7714, 0.5124, 0.7928, 0.4543, 0.7355, 0.4642, 0.7249, 0.4543, 0.8407, 0.4899, 0.8267, 0.5029, 0.8442, 0.47, 0.8532, 0.4323, 0.8627, 0.383, 0.8046, 0.4033, 0.7863, 0.4543, 0.8407, 0.447, 0.8771, 0.4323, 0.8627, 0.4543, 0.8407, 0.47, 0.8532, 0.4033, 0.7863, 0.4247, 0.7658, 0.4899, 0.8267, 0.4543, 0.8407, 0.5305, 0.7853, 0.5297, 0.8011, 0.5124, 0.7928, 0.5171, 0.7714, 0.4247, 0.7658, 0.4454, 0.7449, 0.5078, 0.8084, 0.4899, 0.8267, 0.5897, 0.7545, 0.593, 0.7902, 0.5562, 0.7884, 0.5562, 0.7546, 0.574, 0.7468, 0.4543, 0.7355, 0.5124, 0.7928, 0.5078, 0.8084, 0.4454, 0.7449, 0.5124, 0.7928, 0.5297, 0.8011, 0.5261, 0.8178, 0.5078, 0.8084, 0.7316, 0.231, 0.7426, 0.2305, 0.7426, 0.2421, 0.731, 0.2419, 0.3721, 0.292, 0.3879, 0.2903, 0.3701, 0.2676, 0.3595, 0.2812, 0.3675, 0.2978, 0.3721, 0.292, 0.3595, 0.2812, 0.3529, 0.2943, 0.3694, 0.3062, 0.3675, 0.2978, 0.3529, 0.2943, 0.3521, 0.3077, 0.3817, 0.3189, 0.3694, 0.3062, 0.3521, 0.3077, 0.3531, 0.3243, 0.3353, 0.3066, 0.3347, 0.323, 0.3531, 0.3243, 0.3521, 0.3077, 0.3694, 0.3062, 0.373, 0.3033, 0.3675, 0.2978, 0.3353, 0.3066, 0.3521, 0.3077, 0.3529, 0.2943, 0.3371, 0.2899, 0.3675, 0.2978, 0.372, 0.2988, 0.3735, 0.2974, 0.3721, 0.292, 0.3371, 0.2899, 0.3529, 0.2943, 0.3595, 0.2812, 0.3447, 0.2732, 0.3539, 0.2582, 0.3447, 0.2732, 0.3595, 0.2812, 0.3701, 0.2676, 0.3879, 0.2903, 0.3721, 0.292, 0.3869, 0.3024, 0.373, 0.3033, 0.3869, 0.3024, 0.3778, 0.2995, 0.3731, 0.301, 0.3731, 0.301, 0.3778, 0.2995, 0.3735, 0.2974, 0.372, 0.2988, 0.373, 0.3033, 0.3731, 0.301, 0.372, 0.2988, 0.3675, 0.2978, 0.3694, 0.3062, 0.3817, 0.3189, 0.3869, 0.3024, 0.373, 0.3033, 0.3721, 0.292, 0.3735, 0.2974, 0.3778, 0.2995, 0.3869, 0.3024, 0.3133, 0.5785, 0.3172, 0.6276, 0.2854, 0.6335, 0.2644, 0.591, 0.2644, 0.591, 0.2854, 0.6335, 0.2659, 0.6551, 0.2464, 0.6068, 0.1495, 0.8274, 0.06523, 0.8007, 0.0952, 0.7759, 0.1725, 0.8045, 0.1389, 0.895, 0.04754, 0.8902, 0.06523, 0.8007, 0.1495, 0.8274, 0.1897, 0.8966, 0.1389, 0.895, 0.1495, 0.8274, 0.1897, 0.828, 0.1897, 0.8966, 0.1897, 0.828, 0.2299, 0.8274, 0.2405, 0.895, 0.1897, 0.828, 0.1495, 0.8274, 0.1725, 0.8045, 0.1897, 0.8029, 0.1897, 0.828, 0.1897, 0.8029, 0.207, 0.8045, 0.2299, 0.8274, 0.2299, 0.8274, 0.207, 0.8045, 0.2842, 0.7759, 0.3142, 0.8007, 0.2405, 0.895, 0.2299, 0.8274, 0.3142, 0.8007, 0.3319, 0.8902, 0.2938, 0.7607, 0.2487, 0.7381, 0.2782, 0.701, 0.308, 0.7135, 0.2487, 0.7381, 0.2344, 0.7188, 0.2637, 0.6758, 0.2782, 0.701, 0.308, 0.7135, 0.2782, 0.701, 0.2802, 0.6671, 0.317, 0.671, 0.3172, 0.6276, 0.317, 0.671, 0.2802, 0.6671, 0.2854, 0.6335, 0.2782, 0.701, 0.2637, 0.6758, 0.2639, 0.6653, 0.2802, 0.6671, 0.2854, 0.6335, 0.2802, 0.6671, 0.2639, 0.6653, 0.2659, 0.6551, 0.2637, 0.6758, 0.2278, 0.6757, 0.2283, 0.6615, 0.2639, 0.6653, 0.2659, 0.6551, 0.2639, 0.6653, 0.2283, 0.6615, 0.2308, 0.6475, 0.2344, 0.7188, 0.2278, 0.6757, 0.2637, 0.6758, 0.2147, 0.7503, 0.207, 0.8045, 0.1897, 0.8029, 0.1897, 0.748, 0.2842, 0.7759, 0.207, 0.8045, 0.2147, 0.7503, 0.2464, 0.6068, 0.2659, 0.6551, 0.2308, 0.6475, 0.1647, 0.7503, 0.1897, 0.748, 0.1897, 0.8029, 0.1725, 0.8045, 0.0952, 0.7759, 0.1647, 0.7503, 0.1725, 0.8045, 0.1222, 0.89, 0.06693, 0.8856, 0.07281, 0.8486, 0.06693, 0.9231, 0.06693, 0.8856, 0.1222, 0.89, 0.1222, 0.89, 0.1235, 0.8125, 0.1721, 0.8294, 0.162, 0.9577, 0.1113, 0.9667, 0.1222, 0.89, 0.1746, 0.8941, 0.162, 0.9577, 0.1222, 0.89, 0.1746, 0.8941, 0.1222, 0.89, 0.1721, 0.8294, 0.1235, 0.8125, 0.1222, 0.89, 0.07281, 0.8486, 0.1113, 0.9667, 0.06693, 0.9231, 0.1222, 0.89, 0.3626, 0.6186, 0.367, 0.6764, 0.317, 0.671, 0.3172, 0.6276, 0.3505, 0.7319, 0.308, 0.7135, 0.317, 0.671, 0.367, 0.6764, 0.3427, 0.7736, 0.2938, 0.7607, 0.308, 0.7135, 0.3505, 0.7319, 0.2468, 0.978, 0.2405, 0.895, 0.3319, 0.8902, 0.3404, 0.9805, 0.1897, 0.98, 0.1897, 0.8966, 0.2405, 0.895, 0.2468, 0.978, 0.1897, 0.98, 0.1326, 0.978, 0.1389, 0.895, 0.1897, 0.8966, 0.1326, 0.978, 0.03898, 0.9805, 0.04754, 0.8902, 0.1389, 0.895, 0.3639, 0.5763, 0.3626, 0.6186, 0.3172, 0.6276, 0.3133, 0.5785, 0.1443, 0.8511, 0.04069, 0.8428, 0.08605, 0.7892, 0.2846, 0.7894, 0.304, 0.5568, 0.3751, 0.5659, 0.3684, 0.7674, 0.06859, 0.7438, 0.08566, 0.5429, 0.1658, 0.5433, 0.1484, 0.7761, 0.1425, 0.7466, 0.1443, 0.8511, 0.08605, 0.7892, 0.04069, 0.7778, 0.07699, 0.7432, 0.07011, 0.7724, 0.2563, 0.8, 0.2796, 0.5455, 0.3201, 0.5497, 0.2934, 0.8037, 0.2934, 0.8037, 0.3201, 0.5497, 0.3644, 0.5568, 0.3451, 0.7894, 0.2563, 0.8, 0.2089, 0.7761, 0.2361, 0.5447, 0.2796, 0.5455, 0.07011, 0.7724, 0.07699, 0.7432, 0.1425, 0.7466, 0.08605, 0.7892, 0.04069, 0.8428, 0.04069, 0.7778, 0.07011, 0.7724, 0.08605, 0.7892, 0.6571, 0.9164, 0.6123, 0.9138, 0.583, 0.8855, 0.5779, 0.8324, 0.6571, 0.8447, 0.3776, 0.2537, 0.3787, 0.229, 0.3901, 0.2304, 0.3885, 0.254, 0.3928, 0.2552, 0.3885, 0.254, 0.3901, 0.2304, 0.397, 0.2342, 0.329, 0.2698, 0.3316, 0.2625, 0.3395, 0.2614, 0.3401, 0.2711, 0.3434, 0.3355, 0.3701, 0.3371, 0.3705, 0.3471, 0.3403, 0.3435, 0.3452, 0.2306, 0.3787, 0.229, 0.3776, 0.2537, 0.3657, 0.2514, 0.3429, 0.2492, 0.3493, 0.3, 0.3483, 0.3217, 0.3352, 0.3212, 0.3365, 0.2997, 0.3875, 0.3098, 0.3856, 0.3243, 0.3628, 0.322, 0.3483, 0.3217, 0.3493, 0.3, 0.3655, 0.3529, 0.3548, 0.3517, 0.3573, 0.3456, 0.3691, 0.3471, 0.3289, 0.2709, 0.318, 0.2695, 0.3196, 0.2605, 0.3262, 0.2597, 0.3286, 0.2426, 0.343, 0.2482, 0.3421, 0.2553, 0.3273, 0.2534, 0.3628, 0.322, 0.3856, 0.3243, 0.3684, 0.333, 0.3628, 0.322, 0.3684, 0.333, 0.352, 0.3348, 0.3497, 0.3309, 0.3848, 0.3396, 0.3851, 0.3296, 0.3671, 0.3264, 0.3664, 0.3351, 0.3664, 0.3351, 0.3671, 0.3264, 0.3537, 0.3243, 0.3529, 0.3313, 0.3657, 0.2514, 0.3767, 0.2624, 0.3736, 0.2657, 0.3577, 0.2609, 0.3657, 0.2514, 0.3577, 0.2609, 0.3429, 0.2492, 0.3701, 0.3371, 0.3838, 0.339, 0.3812, 0.3486, 0.3705, 0.3471, 0.3404, 0.3498, 0.3408, 0.3453, 0.3478, 0.3462, 0.3475, 0.3508, 0.3353, 0.3066, 0.3521, 0.3077, 0.3531, 0.3243, 0.3347, 0.323, 0.7316, 0.2531, 0.731, 0.2422, 0.7426, 0.2421, 0.7426, 0.2537, 0.3353, 0.3066, 0.3371, 0.2899, 0.3529, 0.2943, 0.3521, 0.3077, 0.3817, 0.3189, 0.3531, 0.3243, 0.3521, 0.3077, 0.3694, 0.3062, 0.3694, 0.3062, 0.3521, 0.3077, 0.3529, 0.2943, 0.3675, 0.2978, 0.3721, 0.292, 0.3595, 0.2812, 0.3701, 0.2676, 0.3879, 0.2903, 0.3539, 0.2582, 0.3701, 0.2676, 0.3595, 0.2812, 0.3447, 0.2732, 0.3675, 0.2978, 0.3529, 0.2943, 0.3595, 0.2812, 0.3721, 0.292, 0.3371, 0.2899, 0.3447, 0.2732, 0.3595, 0.2812, 0.3529, 0.2943, 0.3721, 0.292, 0.3869, 0.3024, 0.3778, 0.2995, 0.3735, 0.2974, 0.3879, 0.2903, 0.3869, 0.3024, 0.3721, 0.292, 0.3675, 0.2978, 0.3721, 0.292, 0.3735, 0.2974, 0.372, 0.2988, 0.3731, 0.301, 0.372, 0.2988, 0.3735, 0.2974, 0.3778, 0.2995, 0.373, 0.3033, 0.3731, 0.301, 0.3778, 0.2995, 0.3869, 0.3024, 0.373, 0.3033, 0.3675, 0.2978, 0.372, 0.2988, 0.3731, 0.301, 0.3694, 0.3062, 0.3675, 0.2978, 0.373, 0.3033, 0.3694, 0.3062, 0.373, 0.3033, 0.3869, 0.3024, 0.3817, 0.3189])
me_cube_023.materials.append(mat_dbrito)
me_cube_023.materials.append(mat_material)
me_cube_023.update()
me_cube = bpy.data.meshes.new('Cube')
me_cube.from_pydata([(0.3129, -0.7336, -1.356), (0.6101, -0.7214, 0.8478), (0.7024, 0.848, 0.7926), (0.7086, -0.3333, 1.0), (0.6049, 0.9148, -0.532), (0.5932, -0.241, -1.214), (0.7501, -0.3333, -0.003853), (0.7246, -0.8166, -0.3107), (0.7246, -0.8519, 0.1466), (0.1568, -0.7604, 0.3354), (0.2563, -0.7604, -0.6515), (0.02829, -0.9982, 0.04008), (0.6665, -0.7718, -0.02312), (0.7501, 0.9866, -0.003853), (0.0, -0.7604, -0.6515), (0.2065, -0.7604, -0.158), (0.0, -0.9982, 0.04008), (0.0, -0.7604, 0.3354), (2.217e-11, 1.02, -0.532), (2.217e-11, 0.9536, 1.026), (2.217e-11, -0.8693, -1.426), (2.217e-11, -0.8657, 0.8787), (0.0, -0.3333, 1.22), (2.217e-11, -0.282, -1.299), (2.217e-11, -1.034, -0.3107), (2.217e-11, -0.9963, 0.1466), (2.217e-11, -0.9418, -0.02312), (2.217e-11, 1.092, -0.003853), (0.7034, -0.08194, -0.7459), (0.7385, -0.06364, -0.01567), (0.7404, -0.007738, -0.7459), (0.8755, 0.2084, 0.03654), (0.7227, -0.07185, -0.3434), (0.8939, 0.2792, -0.3498), (0.7324, -0.06681, -0.1422), (0.9088, 0.2954, -0.1356), (0.7219, -0.04484, -0.7459), (0.8122, 0.07674, 0.07153), (0.8083, 0.1037, -0.3466), (0.8206, 0.1143, -0.1389), (0.09409, -1.291, -0.4244), (0.07936, -1.274, -0.471), (0.0, -1.274, -0.471), (0.0, -1.291, -0.4244), (-0.3129, -0.7336, -1.356), (-0.6101, -0.7214, 0.8478), (-0.7024, 0.848, 0.7926), (-0.7086, -0.3333, 1.0), (-0.6049, 0.9148, -0.532), (-0.5932, -0.241, -1.214), (-0.7501, -0.3333, -0.003853), (-0.7246, -0.8166, -0.3107), (-0.7246, -0.8519, 0.1466), (-0.1568, -0.7604, 0.3354), (-0.2563, -0.7604, -0.6515), (-0.02829, -0.9982, 0.04008), (-0.6665, -0.7718, -0.02312), (-0.7501, 0.9866, -0.003853), (-0.2065, -0.7604, -0.158), (-0.7034, -0.08194, -0.7459), (-0.7385, -0.06364, -0.01567), (-0.7404, -0.007738, -0.7459), (-0.8755, 0.2084, 0.03654), (-0.7227, -0.07185, -0.3434), (-0.8939, 0.2792, -0.3498), (-0.7324, -0.06681, -0.1422), (-0.9088, 0.2954, -0.1356), (-0.7219, -0.04484, -0.7459), (-0.8122, 0.07674, 0.07153), (-0.8083, 0.1037, -0.3466), (-0.8206, 0.1143, -0.1389), (-0.09409, -1.291, -0.4244), (-0.07936, -1.274, -0.471)], [], [(2, 13, 27, 19), (5, 6, 7, 0), (2, 19, 22, 3), (23, 5, 0, 20), (27, 13, 4, 18), (21, 25, 8, 1), (3, 6, 13, 2), (6, 8, 12), (6, 3, 1, 8), (6, 12, 7), (26, 24, 7, 12), (7, 24, 20, 0), (8, 25, 26, 12), (13, 6, 5, 4), (11, 9, 17, 16), (39, 37, 31, 35), (36, 38, 33, 30), (38, 39, 35, 33), (32, 34, 39, 38), (28, 32, 38, 36), (34, 29, 37, 39), (42, 41, 40, 43), (11, 16, 43, 40), (15, 9, 11), (41, 42, 14, 10), (10, 15, 11, 40, 41), (1, 3, 22, 21), (4, 5, 23, 18), (46, 19, 27, 57), (49, 44, 51, 50), (46, 47, 22, 19), (23, 20, 44, 49), (27, 18, 48, 57), (21, 45, 52, 25), (47, 46, 57, 50), (50, 56, 52), (50, 52, 45, 47), (50, 51, 56), (26, 56, 51, 24), (51, 44, 20, 24), (52, 56, 26, 25), (57, 48, 49, 50), (55, 16, 17, 53), (70, 66, 62, 68), (67, 61, 64, 69), (69, 64, 66, 70), (63, 69, 70, 65), (59, 67, 69, 63), (65, 70, 68, 60), (42, 43, 71, 72), (55, 71, 43, 16), (58, 55, 53), (72, 54, 14, 42), (54, 72, 71, 55, 58), (45, 21, 22, 47), (48, 18, 23, 49)])
_uv = me_cube.uv_layers.new(name='UVMap')
_uv.uv.foreach_set('vector', [0.5087, 0.4261, 0.5129, 0.4972, 0.4471, 0.4972, 0.4471, 0.4261, 0.3073, 0.3147, 0.2958, 0.5026, 0.2251, 0.4212, 0.1559, 0.2626, 0.1844, 0.9931, 0.1059, 0.9916, 0.1056, 0.7288, 0.2644, 0.729, 0.7083, 0.315, 0.7985, 0.3008, 0.8145, 0.3527, 0.7446, 0.3839, 0.4471, 0.4972, 0.5129, 0.4972, 0.5001, 0.5825, 0.4471, 0.5825, 0.1056, 0.6294, 0.09964, 0.4989, 0.2251, 0.4989, 0.2726, 0.6435, 0.306, 0.6808, 0.2958, 0.5026, 0.5277, 0.4844, 0.4843, 0.6251, 0.2958, 0.5026, 0.2251, 0.4989, 0.2251, 0.4805, 0.2958, 0.5026, 0.306, 0.6808, 0.2726, 0.6435, 0.2251, 0.4989, 0.2958, 0.5026, 0.2251, 0.4805, 0.2251, 0.4212, 0.09894, 0.4805, 0.09766, 0.4212, 0.2251, 0.4212, 0.2251, 0.4805, 0.2251, 0.4212, 0.09766, 0.4212, 0.09519, 0.2635, 0.1559, 0.2626, 0.2251, 0.4989, 0.09964, 0.4989, 0.09894, 0.4805, 0.2251, 0.4805, 0.5277, 0.4844, 0.2958, 0.5026, 0.3028, 0.3216, 0.4934, 0.3286, 0.3394, 0.1733, 0.3555, 0.2104, 0.3357, 0.2104, 0.3357, 0.1733, 0.5247, 0.1593, 0.5172, 0.1927, 0.5408, 0.1881, 0.5569, 0.1612, 0.4991, 0.06085, 0.5237, 0.1259, 0.555, 0.1268, 0.5057, 0.06114, 0.5237, 0.1259, 0.5247, 0.1593, 0.5569, 0.1612, 0.555, 0.1268, 0.4925, 0.1251, 0.4925, 0.1574, 0.5247, 0.1593, 0.5237, 0.1259, 0.4925, 0.06056, 0.4925, 0.1251, 0.5237, 0.1259, 0.4991, 0.06085, 0.4925, 0.1574, 0.4925, 0.1776, 0.5172, 0.1927, 0.5247, 0.1593, 0.3117, 0.1102, 0.3197, 0.1102, 0.3211, 0.113, 0.3117, 0.113, 0.3394, 0.1733, 0.3357, 0.1733, 0.3357, 0.1149, 0.3476, 0.1149, 0.4549, 0.1348, 0.4549, 0.1968, 0.429, 0.1545, 0.3197, 0.1102, 0.3117, 0.1102, 0.3117, 0.07228, 0.3395, 0.07228, 0.4549, 0.07279, 0.4549, 0.1348, 0.429, 0.1545, 0.3886, 0.101, 0.3893, 0.09616, 0.2726, 0.6435, 0.2644, 0.729, 0.1056, 0.7288, 0.1056, 0.6294, 0.5001, 0.5825, 0.7985, 0.3008, 0.7083, 0.315, 0.4471, 0.5825, 0.5087, 0.4261, 0.4471, 0.4261, 0.4471, 0.4972, 0.5129, 0.4972, 0.3073, 0.3147, 0.1559, 0.2626, 0.2251, 0.4212, 0.2958, 0.5026, 0.1844, 0.9931, 0.2644, 0.729, 0.1056, 0.7288, 0.1059, 0.9916, 0.7083, 0.315, 0.7446, 0.3839, 0.8145, 0.3527, 0.7985, 0.3008, 0.4471, 0.4972, 0.4471, 0.5825, 0.5001, 0.5825, 0.5129, 0.4972, 0.1056, 0.6294, 0.2726, 0.6435, 0.2251, 0.4989, 0.09964, 0.4989, 0.306, 0.6808, 0.4843, 0.6251, 0.5277, 0.4844, 0.2958, 0.5026, 0.2958, 0.5026, 0.2251, 0.4805, 0.2251, 0.4989, 0.2958, 0.5026, 0.2251, 0.4989, 0.2726, 0.6435, 0.306, 0.6808, 0.2958, 0.5026, 0.2251, 0.4212, 0.2251, 0.4805, 0.09894, 0.4805, 0.2251, 0.4805, 0.2251, 0.4212, 0.09766, 0.4212, 0.2251, 0.4212, 0.1559, 0.2626, 0.09519, 0.2635, 0.09766, 0.4212, 0.2251, 0.4989, 0.2251, 0.4805, 0.09894, 0.4805, 0.09964, 0.4989, 0.5277, 0.4844, 0.4934, 0.3286, 0.3028, 0.3216, 0.2958, 0.5026, 0.3394, 0.1733, 0.3357, 0.1733, 0.3357, 0.2104, 0.3555, 0.2104, 0.5247, 0.1593, 0.5569, 0.1612, 0.5408, 0.1881, 0.5172, 0.1927, 0.4991, 0.06085, 0.5057, 0.06114, 0.555, 0.1268, 0.5237, 0.1259, 0.5237, 0.1259, 0.555, 0.1268, 0.5569, 0.1612, 0.5247, 0.1593, 0.4925, 0.1251, 0.5237, 0.1259, 0.5247, 0.1593, 0.4925, 0.1574, 0.4925, 0.06056, 0.4991, 0.06085, 0.5237, 0.1259, 0.4925, 0.1251, 0.4925, 0.1574, 0.5247, 0.1593, 0.5172, 0.1927, 0.4925, 0.1776, 0.3117, 0.1102, 0.3117, 0.113, 0.3211, 0.113, 0.3197, 0.1102, 0.3394, 0.1733, 0.3476, 0.1149, 0.3357, 0.1149, 0.3357, 0.1733, 0.4549, 0.1348, 0.429, 0.1545, 0.4549, 0.1968, 0.3197, 0.1102, 0.3395, 0.07228, 0.3117, 0.07228, 0.3117, 0.1102, 0.4549, 0.07279, 0.3893, 0.09616, 0.3886, 0.101, 0.429, 0.1545, 0.4549, 0.1348, 0.2726, 0.6435, 0.1056, 0.6294, 0.1056, 0.7288, 0.2644, 0.729, 0.5001, 0.5825, 0.4471, 0.5825, 0.7083, 0.315, 0.7985, 0.3008])
me_cube.materials.append(mat_material)
me_cube.update()
me_cube_001 = bpy.data.meshes.new('Cube.001')
me_cube_001.from_pydata([(1.577, -10.23, -2.505), (1.033, -10.23, 0.6913), (1.577, -9.893, -2.505), (1.033, -9.893, 0.6913), (6.622, -9.584, -2.505), (6.898, -9.584, 0.6913), (6.622, -9.243, -2.505), (7.41, -9.584, 0.1177), (1.355, -10.23, -2.726), (1.005, -10.23, 0.9128), (1.005, -9.893, 0.9128), (1.355, -9.893, -2.726), (6.844, -9.243, -2.726), (7.242, -9.243, 0.9128), (7.242, -9.584, 0.9128), (6.844, -9.584, -2.726), (0.3921, -10.23, 0.1002), (0.3921, -9.893, 0.1002), (0.6137, -10.23, 0.1002), (0.6137, -9.893, 0.1002), (0.7132, -10.23, 0.689), (0.9348, -10.23, 0.5782), (0.7132, -9.893, 0.689), (0.9348, -9.893, 0.5782), (0.0, -9.893, 0.689), (0.0, -9.893, 0.1002), (0.0, -10.23, 0.1002), (0.0, -10.23, 0.689), (7.471, -9.243, 0.7986), (7.471, -9.243, 0.1168), (6.898, -9.584, 0.1177), (7.993, 2.015, 0.8), (7.993, 2.015, 0.1168), (7.771, 2.015, 0.8), (7.771, 2.015, 0.1168), (7.395, -9.243, 0.7982), (7.41, -9.243, 0.1168), (6.898, -9.243, 0.6913), (6.898, -9.243, 0.1177), (6.898, -9.584, 0.608), (7.395, -9.584, 0.7974), (6.898, -9.243, 0.608), (7.471, -9.584, 0.1177), (7.471, -9.584, 0.7974), (-1.577, -10.23, -2.505), (-1.033, -10.23, 0.6913), (-1.577, -9.893, -2.505), (-1.033, -9.893, 0.6913), (-6.622, -9.584, -2.505), (-6.898, -9.584, 0.6913), (-6.622, -9.243, -2.505), (-7.41, -9.584, 0.1177), (-1.355, -10.23, -2.726), (-1.005, -10.23, 0.9128), (-1.005, -9.893, 0.9128), (-1.355, -9.893, -2.726), (-6.844, -9.243, -2.726), (-7.242, -9.243, 0.9128), (-7.242, -9.584, 0.9128), (-6.844, -9.584, -2.726), (-0.3921, -10.23, 0.1002), (-0.3921, -9.893, 0.1002), (-0.6137, -10.23, 0.1002), (-0.6137, -9.893, 0.1002), (-0.7132, -10.23, 0.689), (-0.9348, -10.23, 0.5782), (-0.7132, -9.893, 0.689), (-0.9348, -9.893, 0.5782), (-7.471, -9.243, 0.7986), (-7.471, -9.243, 0.1168), (-6.898, -9.584, 0.1177), (-7.993, 2.015, 0.8), (-7.993, 2.015, 0.1168), (-7.771, 2.015, 0.8), (-7.771, 2.015, 0.1168), (-7.395, -9.243, 0.7982), (-7.41, -9.243, 0.1168), (-6.898, -9.243, 0.6913), (-6.898, -9.243, 0.1177), (-6.898, -9.584, 0.608), (-7.395, -9.584, 0.7974), (-6.898, -9.243, 0.608), (-7.471, -9.584, 0.1177), (-7.471, -9.584, 0.7974)], [], [(20, 9, 10, 22), (38, 36, 12, 6), (3, 37, 5, 1), (11, 12, 15, 8), (13, 10, 9, 14), (21, 1, 9, 20), (19, 2, 11, 17), (2, 6, 12, 11), (37, 3, 10, 13), (39, 30, 7, 40), (4, 0, 8, 15), (1, 5, 14, 9), (6, 2, 0, 4), (23, 3, 1, 21), (2, 19, 18, 0), (23, 19, 17, 22), (0, 18, 16, 8), (8, 16, 17, 11), (3, 23, 22, 10), (19, 23, 21, 18), (18, 21, 20, 16), (17, 16, 26, 25), (30, 4, 15, 7), (22, 17, 25, 24), (16, 20, 27, 26), (20, 22, 24, 27), (41, 38, 30, 39), (36, 35, 33, 34), (36, 7, 15, 12), (38, 6, 4, 30), (34, 33, 31, 32), (28, 29, 32, 31), (29, 36, 34, 32), (35, 28, 31, 33), (35, 13, 14, 40), (35, 36, 38, 41), (13, 35, 41, 37), (7, 36, 29, 42), (37, 41, 39, 5), (5, 39, 40, 14), (29, 28, 43, 42), (40, 7, 42, 43), (35, 40, 43, 28), (64, 66, 54, 53), (78, 50, 56, 76), (47, 45, 49, 77), (55, 52, 59, 56), (57, 58, 53, 54), (65, 64, 53, 45), (63, 61, 55, 46), (46, 55, 56, 50), (77, 57, 54, 47), (79, 80, 51, 70), (48, 59, 52, 44), (45, 53, 58, 49), (50, 48, 44, 46), (67, 65, 45, 47), (46, 44, 62, 63), (67, 66, 61, 63), (44, 52, 60, 62), (52, 55, 61, 60), (47, 54, 66, 67), (63, 62, 65, 67), (62, 60, 64, 65), (61, 25, 26, 60), (70, 51, 59, 48), (66, 24, 25, 61), (60, 26, 27, 64), (64, 27, 24, 66), (81, 79, 70, 78), (76, 74, 73, 75), (76, 56, 59, 51), (78, 70, 48, 50), (74, 72, 71, 73), (68, 71, 72, 69), (69, 72, 74, 76), (75, 73, 71, 68), (75, 80, 58, 57), (75, 81, 78, 76), (57, 77, 81, 75), (51, 82, 69, 76), (77, 49, 79, 81), (49, 58, 80, 79), (69, 82, 83, 68), (80, 83, 82, 51), (75, 68, 83, 80)])
_uv = me_cube_001.uv_layers.new(name='UVMap')
_uv.uv.foreach_set('vector', [0.556, -1.154, 0.5929, -1.154, 0.5929, -1.112, 0.556, -1.112, 0.5147, 0.9778, 0.5146, 1.301, 0.1592, 1.234, 0.1869, 1.176, 0.5864, 0.3045, 0.5864, 0.8326, 0.5864, 0.4307, 0.5864, 0.03973, 0.4194, 1.862, 1.106, 1.78, 1.106, 1.823, 0.4194, 1.904, -0.1553, 1.78, 0.6244, 1.862, 0.6244, 1.904, -0.1553, 1.823, 0.5723, 0.7581, 0.5864, 0.7458, 0.6141, 0.7494, 0.5861, 0.7858, 0.5125, 0.4517, 0.1869, 0.5721, 0.1592, 0.5444, 0.5125, 0.424, 0.1869, 0.5729, 0.1869, 1.204, 0.1592, 1.231, 0.1592, 0.5452, 0.5863, 1.237, 0.586, 0.5048, 0.6137, 0.5012, 0.6141, 1.28, 0.576, 0.01275, 0.5147, 0.01275, 0.5147, -0.05128, 0.5997, -0.04943, 0.1869, 0.04642, 0.1869, 0.6771, 0.1592, 0.7048, 0.1592, 0.01878, 0.586, 0.7452, 0.5863, 0.01255, 0.6141, -0.03027, 0.6137, 0.7488, 0.3918, 0.8468, 0.3918, 0.3348, 0.3918, 0.08417, 0.3918, 0.4545, 0.5488, 0.3912, 0.563, 0.3912, 0.563, 0.2251, 0.5488, 0.2251, 0.2026, 0.3912, 0.5345, 0.3912, 0.5345, 0.2251, 0.2026, 0.2251, 0.5723, 0.4918, 0.5125, 0.4517, 0.5125, 0.424, 0.5861, 0.4642, 0.1869, 0.6779, 0.5125, 0.7983, 0.5125, 0.826, 0.1592, 0.7056, 0.1739, -1.154, 0.5334, -1.154, 0.5334, -1.112, 0.1739, -1.112, 0.5864, 0.5042, 0.5723, 0.4918, 0.5861, 0.4642, 0.6141, 0.5006, 0.4906, 0.3912, 0.5504, 0.3912, 0.5504, 0.2251, 0.4906, 0.2251, 0.5125, 0.7983, 0.5723, 0.7582, 0.5861, 0.7858, 0.5125, 0.826, 0.3867, -1.112, 0.3867, -1.154, 0.3867, -1.154, 0.3867, -1.112, 0.5147, 0.01275, 0.1869, 0.04719, 0.1592, 0.0195, 0.5147, -0.05128, 0.5861, 0.4642, 0.5125, 0.424, 0.5125, 0.375, 0.5861, 0.375, 0.5125, 0.826, 0.5861, 0.7858, 0.5861, 0.875, 0.5125, 0.875, 0.5004, -1.154, 0.5004, -1.112, 0.5004, -1.112, 0.5004, -1.154, 0.576, 0.9027, 0.5147, 0.9027, 0.5147, 0.3473, 0.576, 0.3473, 0.5146, 0.9397, 0.5975, 0.9368, 0.6, 19.25, 0.5146, 19.25, 0.5175, 1.78, 0.5176, 1.823, 0.1592, 1.823, 0.1592, 1.78, 0.5124, 0.9027, 0.1869, 0.9027, 0.1869, 0.3473, 0.5124, 0.3473, 0.5146, 1.346, 0.6, 1.346, 0.6, 1.374, 0.5146, 1.374, 0.6, 1.778, 0.5146, 1.778, 0.5146, 0.3731, 0.6, 0.3731, 0.4215, 1.288, 0.4238, 1.281, 0.4103, 1.321, 0.402, 1.346, 0.5809, 1.296, 0.5837, 1.305, 0.6033, 1.363, 0.595, 1.338, 0.5997, 1.78, 0.6141, 1.78, 0.6141, 1.823, 0.5997, 1.823, 0.5998, 1.536, 0.5146, 1.541, 0.5147, 0.7657, 0.576, 0.7178, 0.6141, 1.28, 0.5998, 1.536, 0.576, 0.6985, 0.5864, 0.6936, 0.5147, 1.823, 0.5146, 1.78, 0.5146, 1.78, 0.5147, 1.823, 0.5864, 0.9027, 0.576, 0.9027, 0.576, 0.3473, 0.5864, 0.3473, 0.5864, 0.01275, 0.576, 0.01275, 0.5997, -0.04943, 0.6141, -0.03027, 0.5146, 1.78, 0.5997, 1.78, 0.5997, 1.823, 0.5147, 1.823, 0.5997, -0.04943, 0.5147, -0.05128, 0.5147, -0.05893, 0.5997, -0.05893, 0.5997, 1.78, 0.5997, 1.823, 0.5997, 1.823, 0.5997, 1.78, 0.556, -1.154, 0.556, -1.112, 0.5929, -1.112, 0.5929, -1.154, 0.5147, 0.9778, 0.1869, 1.176, 0.1592, 1.234, 0.5146, 1.301, 0.5864, 0.3045, 0.5864, 0.03973, 0.5864, 0.4307, 0.5864, 0.8326, 0.4194, 1.862, 0.4194, 1.904, 1.106, 1.823, 1.106, 1.78, -0.1553, 1.78, -0.1553, 1.823, 0.6244, 1.904, 0.6244, 1.862, 0.5723, 0.7581, 0.5861, 0.7858, 0.6141, 0.7494, 0.5864, 0.7458, 0.5125, 0.4517, 0.5125, 0.424, 0.1592, 0.5444, 0.1869, 0.5721, 0.1869, 0.5729, 0.1592, 0.5452, 0.1592, 1.231, 0.1869, 1.204, 0.5863, 1.237, 0.6141, 1.28, 0.6137, 0.5012, 0.586, 0.5048, 0.576, 0.01275, 0.5997, -0.04943, 0.5147, -0.05128, 0.5147, 0.01275, 0.1869, 0.04642, 0.1592, 0.01878, 0.1592, 0.7048, 0.1869, 0.6771, 0.586, 0.7452, 0.6137, 0.7488, 0.6141, -0.03027, 0.5863, 0.01255, 0.3918, 0.8468, 0.3918, 0.4545, 0.3918, 0.08417, 0.3918, 0.3348, 0.5488, 0.3912, 0.5488, 0.2251, 0.563, 0.2251, 0.563, 0.3912, 0.2026, 0.3912, 0.2026, 0.2251, 0.5345, 0.2251, 0.5345, 0.3912, 0.5723, 0.4918, 0.5861, 0.4642, 0.5125, 0.424, 0.5125, 0.4517, 0.1869, 0.6779, 0.1592, 0.7056, 0.5125, 0.826, 0.5125, 0.7983, 0.1739, -1.154, 0.1739, -1.112, 0.5334, -1.112, 0.5334, -1.154, 0.5864, 0.5042, 0.6141, 0.5006, 0.5861, 0.4642, 0.5723, 0.4918, 0.4906, 0.3912, 0.4906, 0.2251, 0.5504, 0.2251, 0.5504, 0.3912, 0.5125, 0.7983, 0.5125, 0.826, 0.5861, 0.7858, 0.5723, 0.7582, 0.3867, -1.112, 0.3867, -1.112, 0.3867, -1.154, 0.3867, -1.154, 0.5147, 0.01275, 0.5147, -0.05128, 0.1592, 0.0195, 0.1869, 0.04719, 0.5861, 0.4642, 0.5861, 0.375, 0.5125, 0.375, 0.5125, 0.424, 0.5125, 0.826, 0.5125, 0.875, 0.5861, 0.875, 0.5861, 0.7858, 0.5004, -1.154, 0.5004, -1.154, 0.5004, -1.112, 0.5004, -1.112, 0.576, 0.9027, 0.576, 0.3473, 0.5147, 0.3473, 0.5147, 0.9027, 0.5146, 0.9397, 0.5146, 19.25, 0.6, 19.25, 0.5975, 0.9368, 0.5175, 1.78, 0.1592, 1.78, 0.1592, 1.823, 0.5176, 1.823, 0.5124, 0.9027, 0.5124, 0.3473, 0.1869, 0.3473, 0.1869, 0.9027, 0.5146, 1.346, 0.5146, 1.374, 0.6, 1.374, 0.6, 1.346, 0.6, 1.778, 0.6, 0.3731, 0.5146, 0.3731, 0.5146, 1.778, 0.4215, 1.288, 0.402, 1.346, 0.4103, 1.321, 0.4238, 1.281, 0.5809, 1.296, 0.595, 1.338, 0.6033, 1.363, 0.5837, 1.305, 0.5997, 1.78, 0.5997, 1.823, 0.6141, 1.823, 0.6141, 1.78, 0.5998, 1.536, 0.576, 0.7178, 0.5147, 0.7657, 0.5146, 1.541, 0.6141, 1.28, 0.5864, 0.6936, 0.576, 0.6985, 0.5998, 1.536, 0.5147, 1.823, 0.5147, 1.823, 0.5146, 1.78, 0.5146, 1.78, 0.5864, 0.9027, 0.5864, 0.3473, 0.576, 0.3473, 0.576, 0.9027, 0.5864, 0.01275, 0.6141, -0.03027, 0.5997, -0.04943, 0.576, 0.01275, 0.5146, 1.78, 0.5147, 1.823, 0.5997, 1.823, 0.5997, 1.78, 0.5997, -0.04943, 0.5997, -0.05893, 0.5147, -0.05893, 0.5147, -0.05128, 0.5997, 1.78, 0.5997, 1.78, 0.5997, 1.823, 0.5997, 1.823])
me_cube_001.materials.append(mat_material_001)
me_cube_001.update()
me_cube_002 = bpy.data.meshes.new('Cube.002')
me_cube_002.from_pydata([(0.5146, -0.2448, -1.131), (0.5645, 0.773, -2.223), (0.5645, -0.2928, -2.297), (0.0, -0.2448, -1.131), (0.0, 0.773, -2.223), (0.0, -0.2928, -2.297), (0.5146, 0.87, -0.5723), (0.0, 0.87, -0.5723), (-0.5146, -0.2448, -1.131), (-0.5645, 0.773, -2.223), (-0.5645, -0.2928, -2.297), (-0.5146, 0.87, -0.5723)], [], [(4, 1, 2, 5), (7, 6, 1, 4), (0, 3, 5, 2), (6, 0, 2, 1), (4, 5, 10, 9), (7, 4, 9, 11), (8, 10, 5, 3), (11, 9, 10, 8)])
_uv = me_cube_002.uv_layers.new(name='UVMap')
_uv.uv.foreach_set('vector', [0.7371, -0.0136, 0.7477, 0.07893, 0.6338, 0.1775, 0.5259, 0.1418, 0.3871, 0.3538, 0.4448, 0.3538, 0.4504, 0.2115, 0.3871, 0.2115, 0.8596, 0.2394, 0.7446, 0.2394, 0.7446, 0.1672, 0.8708, 0.1672, 0.4153, 0.3252, 0.3736, 0.2701, 0.4228, 0.2138, 0.4731, 0.2681, 0.7371, -0.0136, 0.5259, 0.1418, 0.6338, 0.1775, 0.7477, 0.07893, 0.3871, 0.3538, 0.3871, 0.2115, 0.4504, 0.2115, 0.4448, 0.3538, 0.8596, 0.2394, 0.8708, 0.1672, 0.7446, 0.1672, 0.7446, 0.2394, 0.4059, 0.3904, 0.5314, 0.2665, 0.4222, 0.1486, 0.3154, 0.2708])
me_cube_002.materials.append(mat_material)
me_cube_002.update()
arm_armature = bpy.data.armatures.new('Armature')  # bones are not reproduced
arm_armature_001 = bpy.data.armatures.new('Armature.001')  # bones are not reproduced

# ---- objects
ob_cube_025 = bpy.data.objects.new('Cube.025', me_cube_023)
ob_armature = bpy.data.objects.new('Armature', arm_armature)
ob_cabeca = bpy.data.objects.new('cabeca', me_cube)
ob_oculos = bpy.data.objects.new('oculos', me_cube_001)
ob_cabeca_001 = bpy.data.objects.new('cabeca.001', me_cube_002)
ob_armature_001 = bpy.data.objects.new('Armature.001', arm_armature_001)

# ---- transforms, parenting, visibility, modifiers, constraints
ob_cube_025.parent = ob_armature
ob_cube_025.location = (0.0, 0.0, 132.6)
ob_cube_025.scale = (15.0, 15.0, 15.0)
_vg = ob_cube_025.vertex_groups.new(name='mixamorig1:Spine')
for _i, _w in zip([0, 1, 2, 5, 6, 7, 8, 9, 10, 12, 13, 14, 15, 16, 17, 18, 19, 20, 21, 22, 23, 24, 25, 26, 27, 28, 29, 30, 31, 34, 35, 36, 37, 38, 196, 197, 198, 199, 200, 201, 202, 203, 204, 207, 208, 209, 210, 211, 212, 213, 214, 215, 216, 217, 218, 219, 220, 221, 222, 223, 224, 225, 227, 228, 229, 230, 231], [0.08244, 0.02718, 0.09232, 0.06381, 0.4958, 0.6435, 0.07996, 0.02621, 0.08635, 0.06101, 0.1245, 0.3537, 0.4288, 0.3769, 0.04422, 0.04469, 0.5629, 0.6453, 0.1228, 0.7344, 0.625, 0.1333, 0.5846, 0.6472, 0.1475, 0.1205, 0.1789, 0.1593, 0.007853, 0.09024, 0.6723, 0.704, 0.1019, 0.09879, 0.01917, 0.09097, 0.002232, 0.007966, 0.2708, 0.276, 0.2665, 0.2866, 0.2667, 0.008875, 0.001965, 0.02236, 0.0916, 0.005475, 0.2711, 0.2763, 0.3596, 0.08585, 0.06079, 0.00335, 0.0639, 0.06409, 0.004087, 0.003461, 0.001618, 0.7296, 0.1339, 0.02909, 0.02934, 0.1345, 0.1559, 0.1345, 0.1555]): _vg.add([_i], _w, 'REPLACE')
_vg = ob_cube_025.vertex_groups.new(name='mixamorig1:Spine1')
for _i, _w in zip([0, 1, 2, 3, 4, 5, 6, 7, 8, 9, 10, 11, 12, 13, 14, 15, 16, 17, 18, 19, 20, 21, 22, 23, 24, 25, 26, 27, 28, 29, 30, 31, 32, 33, 34, 35, 36, 37, 38, 39, 40, 41], [0.4377, 0.2023, 0.3708, 0.001622, 0.09071, 0.6244, 0.1237, 0.2644, 0.4818, 0.1896, 0.3843, 0.108, 0.5687, 0.03236, 0.4833, 0.3989, 0.2371, 0.2404, 0.2272, 0.3331, 0.2785, 0.6935, 0.1645, 0.2798, 0.682, 0.2606, 0.1416, 0.7265, 0.734, 0.6758, 0.6911, 0.2373, 0.1661, 0.2263, 0.01325, 0.1269, 0.139, 0.8064, 0.797, 0.04133, 0.01012, 0.04943]): _vg.add([_i], _w, 'REPLACE')
_vg = ob_cube_025.vertex_groups.new(name='mixamorig1:Spine2')
for _i, _w in zip([0, 1, 2, 3, 4, 5, 8, 9, 10, 11, 12, 17, 18, 21, 24, 27, 28, 29, 30, 31, 32, 33, 37, 38, 39, 40, 41], [0.1205, 0.1422, 0.3095, 0.6418, 0.6982, 0.1036, 0.1361, 0.162, 0.2996, 0.6535, 0.1417, 0.2794, 0.2755, 0.05389, 0.04299, 0.02777, 0.007361, 0.07574, 0.07483, 0.1463, 0.1106, 0.6817, 0.02207, 0.03793, 0.2461, 0.7279, 0.2657]): _vg.add([_i], _w, 'REPLACE')
_vg = ob_cube_025.vertex_groups.new(name='mixamorig1:Hips')
for _i, _w in zip([6, 7, 13, 14, 15, 16, 19, 20, 22, 23, 25, 26, 28, 34, 35, 36, 196, 197, 198, 199, 200, 201, 202, 203, 204, 205, 206, 207, 208, 209, 210, 211, 212, 213, 214, 215, 216, 217, 218, 219, 220, 221, 222, 223, 224, 225, 226, 227, 228, 229, 230, 231], [0.3731, 0.06925, 0.8295, 0.1402, 0.1557, 0.3604, 0.06119, 0.01536, 0.08309, 0.05584, 0.1119, 0.1915, 0.008486, 0.876, 0.1861, 0.1427, 0.2217, 0.4545, 0.2746, 0.6328, 0.4946, 0.4796, 0.5924, 0.6005, 0.5934, 0.7104, 0.6999, 0.6367, 0.6748, 0.2339, 0.4594, 0.2893, 0.4969, 0.4815, 0.4524, 0.5697, 0.5891, 0.662, 0.5576, 0.5593, 0.6381, 0.6353, 0.6733, 0.2019, 0.5057, 0.8761, 0.9816, 0.8771, 0.5105, 0.5212, 0.6553, 0.5182]): _vg.add([_i], _w, 'REPLACE')
_vg = ob_cube_025.vertex_groups.new(name='mixamorig1:Neck')
_vg = ob_cube_025.vertex_groups.new(name='mixamorig1:Head')
_vg = ob_cube_025.vertex_groups.new(name='mixamorig1:HeadTop_End')
_vg = ob_cube_025.vertex_groups.new(name='mixamorig1:LeftShoulder')
for _i, _w in zip([2, 3, 4, 8, 9, 10, 11, 12, 17, 21, 25, 28, 30, 31, 33, 38, 39, 40, 41, 148, 149, 150, 151, 152, 153, 154, 155, 156, 157, 158, 159, 160, 161, 162], [0.01819, 0.1584, 0.01767, 0.2764, 0.5929, 0.1831, 0.1736, 0.2041, 0.402, 0.1023, 0.0006846, 0.08209, 0.03851, 0.5642, 0.03521, 0.006907, 0.0006904, 0.1118, 0.6423, 0.6493, 0.6667, 0.3968, 0.05927, 0.04639, 0.07541, 0.02431, 0.234, 0.3076, 0.4699, 0.08562, 0.05461, 0.0534, 0.0779, 0.4604]): _vg.add([_i], _w, 'REPLACE')
_vg = ob_cube_025.vertex_groups.new(name='mixamorig1:LeftArm')
for _i, _w in zip([148, 149, 150, 151, 152, 153, 154, 155, 156, 157, 158, 159, 160, 161, 162], [0.3507, 0.3333, 0.6032, 0.9407, 0.9518, 0.9246, 0.9628, 0.766, 0.6924, 0.5301, 0.9144, 0.9454, 0.9466, 0.9221, 0.5396]): _vg.add([_i], _w, 'REPLACE')
_vg = ob_cube_025.vertex_groups.new(name='mixamorig1:LeftForeArm')
_vg.add([264, 265, 266, 267, 268, 269, 270, 271, 272, 273, 274, 275, 276, 277, 278, 279, 280, 281], 1.0, 'REPLACE')
_vg = ob_cube_025.vertex_groups.new(name='mixamorig1:LeftHand')
_vg.add([244, 245, 246, 247, 248, 249, 250, 251, 252, 253, 254, 255, 256, 257, 258, 259, 260, 261, 262, 263], 1.0, 'REPLACE')
_vg = ob_cube_025.vertex_groups.new(name='mixamorig1:RightShoulder')
for _i, _w in zip([0, 1, 2, 3, 4, 5, 10, 11, 18, 24, 27, 29, 32, 37, 39, 40, 41, 163, 164, 165, 167, 170, 171, 172, 173, 174, 176, 177], [0.3415, 0.6069, 0.1871, 0.1691, 0.1544, 0.1905, 0.02412, 0.02704, 0.4254, 0.1212, 0.06467, 0.04421, 0.6841, 0.01146, 0.6732, 0.1266, 0.01239, 0.6138, 0.7306, 0.1601, 0.4006, 0.02643, 0.2941, 0.4786, 0.105, 0.02967, 0.09095, 0.3469]): _vg.add([_i], _w, 'REPLACE')
_vg = ob_cube_025.vertex_groups.new(name='mixamorig1:RightArm')
for _i, _w in zip([163, 164, 165, 166, 167, 168, 169, 170, 171, 172, 173, 174, 175, 176, 177], [0.3862, 0.2694, 0.8399, 0.9973, 0.5994, 0.9915, 0.9977, 0.9618, 0.7059, 0.5214, 0.895, 0.9602, 1.0, 0.909, 0.6531]): _vg.add([_i], _w, 'REPLACE')
_vg = ob_cube_025.vertex_groups.new(name='mixamorig1:RightForeArm')
_vg.add([178, 179, 180, 181, 182, 183, 184, 185, 186, 187, 188, 189, 190, 191, 192, 193, 194, 195], 1.0, 'REPLACE')
_vg = ob_cube_025.vertex_groups.new(name='mixamorig1:RightHand')
_vg.add([69, 70, 71, 72, 73, 74, 75, 76, 77, 78, 79, 80, 81, 82, 83, 84, 85, 86, 87, 88], 1.0, 'REPLACE')
_vg = ob_cube_025.vertex_groups.new(name='mixamorig1:LeftUpLeg')
for _i, _w in zip([196, 197, 198, 199, 200, 201, 202, 203, 204, 205, 206, 207, 208, 209, 210, 211, 212, 213, 214, 215, 216, 217, 218, 219, 220, 221, 222, 223, 224, 227, 228, 229, 230, 231, 232, 233, 234, 235, 236, 237, 238, 239, 240, 241, 242, 243], [0.00752, 0.0937, 0.03926, 0.07831, 0.05261, 0.06953, 0.03851, 0.05567, 0.0943, 0.1307, 0.1358, 0.2524, 0.1804, 0.6984, 0.3516, 0.6344, 0.1775, 0.1704, 0.09266, 0.1695, 0.1721, 0.153, 0.1488, 0.2225, 0.2226, 0.1081, 0.1147, 0.0175, 0.03812, 0.06643, 0.3088, 0.2406, 0.1036, 0.07934, 1.0, 1.0, 1.0, 1.0, 1.0, 1.0, 1.0, 1.0, 1.0, 1.0, 1.0, 1.0]): _vg.add([_i], _w, 'REPLACE')
_vg = ob_cube_025.vertex_groups.new(name='mixamorig1:LeftLeg')
_vg.add([138, 139, 140, 141, 142, 143, 144, 145, 146, 147], 1.0, 'REPLACE')
_vg = ob_cube_025.vertex_groups.new(name='mixamorig1:LeftFoot')
for _i, _w in zip([99, 100, 101, 102, 103, 104, 105, 106, 107, 108, 109, 110, 111, 112, 113, 114, 115, 116, 117, 118, 119, 120, 121, 122, 123, 124, 125], [0.9652, 0.9442, 0.2267, 0.9762, 0.9901, 0.9213, 1.789e-05, 0.9882, 0.9384, 0.9397, 0.9271, 0.9616, 0.9198, 0.3144, 0.1735, 0.2825, 0.07987, 0.8768, 0.9854, 0.7889, 0.7431, 0.4711, 0.7953, 0.9586, 0.9687, 0.9881, 0.9856]): _vg.add([_i], _w, 'REPLACE')
_vg = ob_cube_025.vertex_groups.new(name='mixamorig1:LeftToeBase')
for _i, _w in zip([99, 100, 101, 104, 107, 108, 109, 110, 111, 112, 113, 114, 115, 116, 118, 119, 120, 121, 122, 123], [0.001857, 0.04145, 0.5423, 0.07165, 0.05576, 0.05384, 0.06504, 0.01591, 0.06793, 0.5974, 0.6632, 0.6166, 0.6421, 0.08466, 0.1816, 0.2293, 0.4895, 0.1652, 0.02392, 0.005379]): _vg.add([_i], _w, 'REPLACE')
_vg = ob_cube_025.vertex_groups.new(name='mixamorig1:LeftToe_End')
for _i, _w in zip([101, 105, 112, 113, 114, 115, 116, 118, 119, 120, 121], [0.231, 0.9503, 0.08821, 0.1633, 0.1009, 0.278, 0.02702, 0.00908, 0.005076, 0.02884, 0.02903]): _vg.add([_i], _w, 'REPLACE')
_vg = ob_cube_025.vertex_groups.new(name='mixamorig1:RightUpLeg')
for _i, _w in zip([126, 127, 128, 129, 130, 131, 132, 133, 134, 135, 136, 137, 196, 197, 198, 199, 200, 201, 202, 203, 204, 205, 206, 207, 208, 209, 210, 211, 212, 213, 214, 215, 216, 217, 218, 219, 220, 221, 222, 223, 224, 225, 228, 229, 230, 231], [1.0, 1.0, 1.0, 1.0, 1.0, 1.0, 1.0, 1.0, 1.0, 1.0, 1.0, 1.0, 0.7149, 0.3609, 0.6547, 0.2599, 0.182, 0.1748, 0.09677, 0.05724, 0.04134, 0.135, 0.1403, 0.08151, 0.1188, 0.01297, 0.09746, 0.04698, 0.05451, 0.07187, 0.09532, 0.175, 0.1781, 0.1583, 0.2297, 0.1541, 0.1123, 0.2299, 0.1862, 0.01941, 0.3164, 0.0682, 0.04226, 0.08223, 0.1067, 0.2469]): _vg.add([_i], _w, 'REPLACE')
_vg = ob_cube_025.vertex_groups.new(name='mixamorig1:RightLeg')
for _i, _w in zip([42, 43, 45, 46, 47, 49, 50, 51, 52, 53, 54, 59, 61, 64, 65, 66, 67, 68, 89, 90, 91, 92, 93, 94, 95, 96, 97, 98], [0.4056, 0.2053, 0.8672, 0.08744, 0.03413, 0.0995, 0.06023, 0.07179, 0.06222, 0.1723, 0.1512, 0.05485, 0.02399, 0.01209, 0.1736, 0.1874, 0.534, 0.3098, 1.0, 1.0, 1.0, 1.0, 1.0, 1.0, 1.0, 1.0, 1.0, 1.0]): _vg.add([_i], _w, 'REPLACE')
_vg = ob_cube_025.vertex_groups.new(name='mixamorig1:RightFoot')
for _i, _w in zip([42, 43, 44, 45, 46, 47, 48, 49, 50, 51, 52, 53, 54, 55, 56, 57, 58, 59, 60, 61, 62, 63, 64, 65, 66, 67, 68], [0.5487, 0.7455, 0.1858, 0.1282, 0.9026, 0.8863, 0.02984, 0.8922, 0.8937, 0.8777, 0.8734, 0.8006, 0.7725, 0.2669, 0.1325, 0.2303, 0.03788, 0.826, 0.9432, 0.7647, 0.7147, 0.3428, 0.7843, 0.8019, 0.783, 0.4575, 0.6869]): _vg.add([_i], _w, 'REPLACE')
_vg = ob_cube_025.vertex_groups.new(name='mixamorig1:RightToeBase')
for _i, _w in zip([42, 43, 44, 47, 48, 50, 51, 52, 54, 55, 56, 57, 58, 59, 60, 61, 62, 63, 64, 66], [0.01703, 0.02512, 0.5833, 0.06287, 0.01723, 0.02993, 0.03531, 0.05426, 0.0604, 0.5776, 0.6084, 0.563, 0.2962, 0.08556, 0.005873, 0.1583, 0.2217, 0.5846, 0.1376, 4.098e-05]): _vg.add([_i], _w, 'REPLACE')
_vg = ob_cube_025.vertex_groups.new(name='mixamorig1:RightToe_End')
for _i, _w in zip([44, 48, 55, 56, 57, 58, 59, 61, 62, 63, 64], [0.2198, 0.9257, 0.1443, 0.2542, 0.1988, 0.6571, 0.01721, 0.02999, 0.03608, 0.0669, 0.04395]): _vg.add([_i], _w, 'REPLACE')
_m = ob_cube_025.modifiers.new('Armature', 'ARMATURE')
_m = ob_cube_025.modifiers.new('Armature.001', 'ARMATURE')
_m.object = ob_armature
ob_armature.location = (0.0, 0.0, 0.0)
ob_armature.show_in_front = True
ob_cabeca.parent = ob_armature
ob_cabeca.location = (0.0, 1.567, 169.9)
ob_cabeca.scale = (11.0, 10.0, 10.0)
_vg = ob_cabeca.vertex_groups.new(name='mixamorig1:Head')
_vg.add([0, 1, 2, 3, 4, 5, 6, 7, 8, 9, 10, 11, 12, 13, 14, 15, 16, 17, 18, 19, 20, 21, 22, 23, 24, 25, 26, 27, 28, 29, 30, 31, 32, 33, 34, 35, 36, 37, 38, 39, 40, 41, 42, 43, 44, 45, 46, 47, 48, 49, 50, 51, 52, 53, 54, 55, 56, 57, 58, 59, 60, 61, 62, 63, 64, 65, 66, 67, 68, 69, 70, 71, 72], 1.0, 'REPLACE')
_m = ob_cabeca.modifiers.new('Armature', 'ARMATURE')
_m.object = ob_armature
ob_oculos.parent = ob_armature
ob_oculos.location = (0.0, 1.567, 169.9)
ob_oculos.scale = (1.1, 1.0, 1.0)
_vg = ob_oculos.vertex_groups.new(name='mixamorig1:Head')
for _i, _w in zip([0, 1, 2, 3, 4, 5, 6, 7, 8, 9, 10, 11, 12, 13, 14, 15, 16, 17, 18, 19, 20, 21, 22, 23, 24, 25, 26, 27, 28, 29, 30, 31, 32, 33, 34, 35, 36, 37, 38, 39, 40, 41, 42, 43, 44, 45, 46, 47, 48, 49, 50, 51, 52, 53, 54, 55, 56, 57, 58, 59, 60, 61, 62, 63, 64, 65, 66, 67, 68, 69, 70, 71, 72, 73, 74, 75, 76, 77, 78, 79, 80, 81, 82, 83], [0.3951, 0.3111, 0.394, 0.3113, 0.4015, 0.3527, 0.4008, 0.3552, 0.3957, 0.3119, 0.3117, 0.3947, 0.402, 0.3552, 0.3555, 0.4029, 0.3161, 0.3166, 0.3178, 0.3181, 0.315, 0.3127, 0.3142, 0.3131, 0.3162, 0.3161, 0.3155, 0.3171, 0.3536, 0.3533, 0.3575, 0.6367, 0.6368, 0.6358, 0.6355, 0.3537, 0.3534, 0.3529, 0.3566, 0.3537, 0.3553, 0.3536, 0.355, 0.3552, 0.3951, 0.3111, 0.394, 0.3113, 0.4015, 0.3527, 0.4008, 0.3552, 0.3957, 0.3119, 0.3117, 0.3947, 0.402, 0.3552, 0.3555, 0.4029, 0.3161, 0.3166, 0.3178, 0.3181, 0.315, 0.3127, 0.3142, 0.3131, 0.3536, 0.3533, 0.3575, 0.6367, 0.6368, 0.6358, 0.6355, 0.3537, 0.3534, 0.3529, 0.3566, 0.3537, 0.3553, 0.3536, 0.355, 0.3552]): _vg.add([_i], _w, 'REPLACE')
_vg = ob_oculos.vertex_groups.new(name='mixamorig1:Hips')
_vg = ob_oculos.vertex_groups.new(name='mixamorig1:Spine')
_vg = ob_oculos.vertex_groups.new(name='mixamorig1:Spine1')
_vg = ob_oculos.vertex_groups.new(name='mixamorig1:Spine2')
_vg = ob_oculos.vertex_groups.new(name='mixamorig1:Neck')
for _i, _w in zip([31, 32, 33, 34, 71, 72, 73, 74], [0.0007359, 0.0002366, 0.001062, 0.000321, 0.0007359, 0.0002366, 0.001062, 0.000321]): _vg.add([_i], _w, 'REPLACE')
_vg = ob_oculos.vertex_groups.new(name='mixamorig1:HeadTop_End')
for _i, _w in zip([0, 1, 2, 3, 4, 5, 6, 7, 8, 9, 10, 11, 12, 13, 14, 15, 16, 17, 18, 19, 20, 21, 22, 23, 24, 25, 26, 27, 28, 29, 30, 31, 32, 33, 34, 35, 36, 37, 38, 39, 40, 41, 42, 43, 44, 45, 46, 47, 48, 49, 50, 51, 52, 53, 54, 55, 56, 57, 58, 59, 60, 61, 62, 63, 64, 65, 66, 67, 68, 69, 70, 71, 72, 73, 74, 75, 76, 77, 78, 79, 80, 81, 82, 83], [0.5538, 0.6443, 0.5546, 0.6439, 0.5395, 0.5895, 0.54, 0.5864, 0.5533, 0.6435, 0.6435, 0.5542, 0.5386, 0.5861, 0.586, 0.5379, 0.6395, 0.6389, 0.6376, 0.6373, 0.6405, 0.6428, 0.641, 0.6422, 0.6389, 0.6394, 0.6401, 0.6383, 0.5875, 0.5884, 0.5841, 0.3182, 0.3184, 0.3189, 0.3197, 0.5874, 0.5882, 0.5891, 0.5849, 0.5884, 0.5862, 0.5883, 0.5866, 0.5863, 0.5538, 0.6443, 0.5546, 0.6439, 0.5395, 0.5895, 0.54, 0.5864, 0.5533, 0.6435, 0.6435, 0.5542, 0.5386, 0.5861, 0.586, 0.5379, 0.6395, 0.6389, 0.6376, 0.6373, 0.6405, 0.6428, 0.641, 0.6422, 0.5875, 0.5884, 0.5841, 0.3182, 0.3184, 0.3189, 0.3197, 0.5874, 0.5882, 0.5891, 0.5849, 0.5884, 0.5862, 0.5883, 0.5866, 0.5863]): _vg.add([_i], _w, 'REPLACE')
_vg = ob_oculos.vertex_groups.new(name='mixamorig1:LeftShoulder')
for _i, _w in zip([0, 1, 2, 3, 4, 5, 6, 7, 8, 9, 10, 11, 12, 13, 14, 15, 16, 17, 18, 19, 20, 21, 22, 23, 24, 25, 26, 27, 28, 29, 30, 35, 36, 37, 38, 39, 40, 41, 42, 43, 44, 45, 46, 47, 48, 49, 50, 51, 52, 53, 54, 55, 56, 57, 58, 59, 60, 61, 62, 63, 64, 65, 66, 67, 68, 69, 70, 75, 76, 77, 78, 79, 80, 81, 82, 83], [0.01321, 0.01367, 0.01345, 0.01404, 0.04186, 0.04178, 0.04247, 0.04288, 0.0124, 0.01374, 0.01426, 0.01259, 0.04297, 0.04391, 0.04336, 0.04257, 0.01129, 0.01142, 0.01142, 0.01153, 0.01271, 0.01303, 0.01308, 0.01327, 0.01177, 0.01132, 0.01123, 0.01166, 0.04383, 0.04291, 0.04274, 0.04404, 0.04295, 0.04219, 0.04303, 0.04205, 0.04326, 0.04248, 0.04289, 0.04331, 0.01321, 0.01367, 0.01345, 0.01404, 0.04186, 0.04178, 0.04247, 0.04288, 0.0124, 0.01374, 0.01426, 0.01259, 0.04297, 0.04391, 0.04336, 0.04257, 0.01129, 0.01142, 0.01142, 0.01153, 0.01271, 0.01303, 0.01308, 0.01327, 0.04383, 0.04291, 0.04274, 0.04404, 0.04295, 0.04219, 0.04303, 0.04205, 0.04326, 0.04248, 0.04289, 0.04331]): _vg.add([_i], _w, 'REPLACE')
_vg = ob_oculos.vertex_groups.new(name='mixamorig1:LeftArm')
_vg = ob_oculos.vertex_groups.new(name='mixamorig1:LeftForeArm')
_vg = ob_oculos.vertex_groups.new(name='mixamorig1:LeftHand')
_vg = ob_oculos.vertex_groups.new(name='mixamorig1:RightShoulder')
_vg = ob_oculos.vertex_groups.new(name='mixamorig1:RightArm')
_vg = ob_oculos.vertex_groups.new(name='mixamorig1:RightForeArm')
_vg = ob_oculos.vertex_groups.new(name='mixamorig1:RightHand')
_vg = ob_oculos.vertex_groups.new(name='mixamorig1:LeftUpLeg')
_vg = ob_oculos.vertex_groups.new(name='mixamorig1:LeftLeg')
_vg = ob_oculos.vertex_groups.new(name='mixamorig1:LeftFoot')
_vg = ob_oculos.vertex_groups.new(name='mixamorig1:LeftToeBase')
_vg = ob_oculos.vertex_groups.new(name='mixamorig1:LeftToe_End')
_vg = ob_oculos.vertex_groups.new(name='mixamorig1:RightUpLeg')
_vg = ob_oculos.vertex_groups.new(name='mixamorig1:RightLeg')
_vg = ob_oculos.vertex_groups.new(name='mixamorig1:RightFoot')
_vg = ob_oculos.vertex_groups.new(name='mixamorig1:RightToeBase')
_vg = ob_oculos.vertex_groups.new(name='mixamorig1:RightToe_End')
_m = ob_oculos.modifiers.new('Armature', 'ARMATURE')
_m.object = ob_armature
ob_cabeca_001.parent = ob_armature
ob_cabeca_001.location = (0.0, 1.567, 169.9)
ob_cabeca_001.scale = (10.0, 10.0, 10.0)
_vg = ob_cabeca_001.vertex_groups.new(name='mixamorig1:Neck')
_vg.add([0, 1, 2, 3, 4, 5, 6, 7, 8, 9, 10, 11], 1.0, 'REPLACE')
_m = ob_cabeca_001.modifiers.new('Armature', 'ARMATURE')
_m.object = ob_armature
ob_armature_001.location = (0.0, 0.0, 0.0)
ob_armature_001.rotation_euler = (1.571, -0.0, 0.0)
ob_armature_001.scale = (0.01, 0.01, 0.01)
ob_armature_001.show_in_front = True

# ---- collection membership
col_collection.objects.link(ob_cube_025)
col_collection.objects.link(ob_armature)
col_collection.objects.link(ob_cabeca)
col_collection.objects.link(ob_oculos)
col_collection.objects.link(ob_cabeca_001)
col_collection.objects.link(ob_armature_001)

# ---- scene / render settings (as saved in the file)
scene.frame_start = 1; scene.frame_end = 250; scene.frame_set(1)
scene.render.engine = 'BLENDER_EEVEE_NEXT'
scene.render.fps = 30
scene.render.bake_bias = 0.0
scene.render.bake_samples = 0
scene.cycles.sampling_pattern = 'TABULATED_SOBOL'
scene.eevee.use_volume_custom_range = False
bpy.context.view_layer.update()

# ---- added for rendering (the .blend has no active camera): camera
cam_auto = bpy.data.cameras.new('AutoCamera')
cam_auto.lens = 50.0
cam_auto.sensor_width = 36.0
cam_auto.clip_end = 4076.38
ob_auto_camera = bpy.data.objects.new('AutoCamera', cam_auto)
scene.collection.objects.link(ob_auto_camera)
ob_auto_camera.location = (232.331, -282.48, 276.93)
ob_auto_camera.rotation_euler = (1.09748, -7.21219e-08, 0.694738)
scene.camera = ob_auto_camera
bpy.context.view_layer.update()
